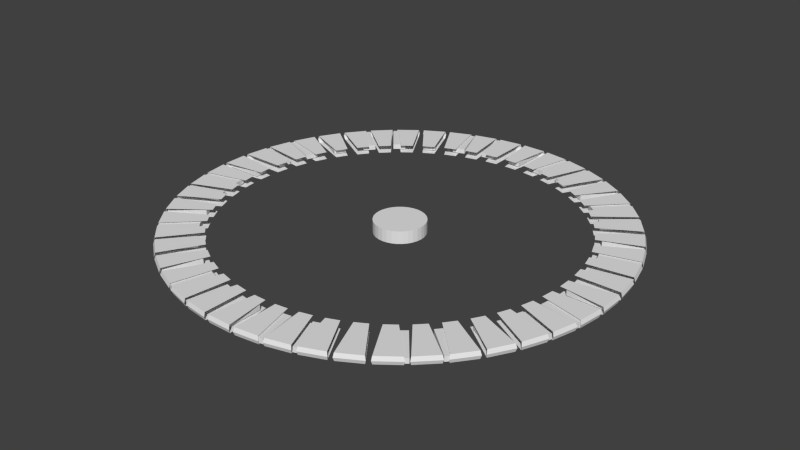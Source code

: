# Source: electricwheelmachine1.1.blend  (saved by Blender 2.60.0; exported with 4.5.12 LTS)
import bpy
from mathutils import Matrix  # noqa: F401  (used for matrix-valued properties, if any)

bpy.ops.wm.read_factory_settings(use_empty=True)
scene = bpy.context.scene
scene.name = 'Scene'

# ---- collections
col_collection_1 = bpy.data.collections.new('Collection 1'); scene.collection.children.link(col_collection_1)

# ---- world
world_world = bpy.data.worlds.new('World'); scene.world = world_world
world_world.color = (0.05088, 0.05088, 0.05088)
world_world.use_sun_shadow = False
world_world.sun_shadow_jitter_overblur = 0.0
world_world.cycles.sampling_method = 'MANUAL'
world_world.cycles.sample_map_resolution = 256

# ---- meshes
me_plane_047 = bpy.data.meshes.new('Plane.047')
me_plane_047.from_pydata([(8.8, 1.0, 0.0), (8.8, -1.0, 0.0), (7.0, -0.5, 0.3), (7.0, -0.5, -0.3), (7.0, 0.5, 0.3), (7.0, 0.5, -0.3), (8.0, -0.75, 0.3), (8.0, -0.75, -0.3), (8.0, 0.75, 0.3), (8.0, 0.75, -0.3), (8.5, -0.875, 0.3), (8.5, -0.875, -0.3), (8.5, 0.875, 0.3), (8.5, 0.875, -0.3), (8.744, -0.9359, 0.3), (8.744, -0.9359, -0.3), (8.744, 0.9359, 0.3), (8.744, 0.9359, -0.3)], [], [(8, 4, 2, 6), (3, 5, 9, 7), (12, 8, 6, 10), (7, 9, 13, 11), (0, 16, 14, 1), (0, 1, 15, 17), (16, 12, 10, 14), (11, 13, 17, 15)])
me_plane_047.use_remesh_preserve_volume = False
me_plane_047.use_remesh_preserve_attributes = False
me_plane_047.use_mirror_vertex_groups = False
me_plane_047.update()
me_plane_046 = bpy.data.meshes.new('Plane.046')
me_plane_046.from_pydata([(8.8, 1.0, 0.0), (8.8, -1.0, 0.0), (7.0, -0.5, 0.3), (7.0, -0.5, -0.3), (7.0, 0.5, 0.3), (7.0, 0.5, -0.3), (8.0, -0.75, 0.3), (8.0, -0.75, -0.3), (8.0, 0.75, 0.3), (8.0, 0.75, -0.3), (8.5, -0.875, 0.3), (8.5, -0.875, -0.3), (8.5, 0.875, 0.3), (8.5, 0.875, -0.3), (8.744, -0.9359, 0.3), (8.744, -0.9359, -0.3), (8.744, 0.9359, 0.3), (8.744, 0.9359, -0.3)], [], [(8, 4, 2, 6), (3, 5, 9, 7), (12, 8, 6, 10), (7, 9, 13, 11), (0, 16, 14, 1), (0, 1, 15, 17), (16, 12, 10, 14), (11, 13, 17, 15)])
me_plane_046.use_remesh_preserve_volume = False
me_plane_046.use_remesh_preserve_attributes = False
me_plane_046.use_mirror_vertex_groups = False
me_plane_046.update()
me_plane_045 = bpy.data.meshes.new('Plane.045')
me_plane_045.from_pydata([(8.8, 1.0, 0.0), (8.8, -1.0, 0.0), (7.0, -0.5, 0.3), (7.0, -0.5, -0.3), (7.0, 0.5, 0.3), (7.0, 0.5, -0.3), (8.0, -0.75, 0.3), (8.0, -0.75, -0.3), (8.0, 0.75, 0.3), (8.0, 0.75, -0.3), (8.5, -0.875, 0.3), (8.5, -0.875, -0.3), (8.5, 0.875, 0.3), (8.5, 0.875, -0.3), (8.744, -0.9359, 0.3), (8.744, -0.9359, -0.3), (8.744, 0.9359, 0.3), (8.744, 0.9359, -0.3)], [], [(8, 4, 2, 6), (3, 5, 9, 7), (12, 8, 6, 10), (7, 9, 13, 11), (0, 16, 14, 1), (0, 1, 15, 17), (16, 12, 10, 14), (11, 13, 17, 15)])
me_plane_045.use_remesh_preserve_volume = False
me_plane_045.use_remesh_preserve_attributes = False
me_plane_045.use_mirror_vertex_groups = False
me_plane_045.update()
me_plane_044 = bpy.data.meshes.new('Plane.044')
me_plane_044.from_pydata([(8.8, 1.0, 0.0), (8.8, -1.0, 0.0), (7.0, -0.5, 0.3), (7.0, -0.5, -0.3), (7.0, 0.5, 0.3), (7.0, 0.5, -0.3), (8.0, -0.75, 0.3), (8.0, -0.75, -0.3), (8.0, 0.75, 0.3), (8.0, 0.75, -0.3), (8.5, -0.875, 0.3), (8.5, -0.875, -0.3), (8.5, 0.875, 0.3), (8.5, 0.875, -0.3), (8.744, -0.9359, 0.3), (8.744, -0.9359, -0.3), (8.744, 0.9359, 0.3), (8.744, 0.9359, -0.3)], [], [(8, 4, 2, 6), (3, 5, 9, 7), (12, 8, 6, 10), (7, 9, 13, 11), (0, 16, 14, 1), (0, 1, 15, 17), (16, 12, 10, 14), (11, 13, 17, 15)])
me_plane_044.use_remesh_preserve_volume = False
me_plane_044.use_remesh_preserve_attributes = False
me_plane_044.use_mirror_vertex_groups = False
me_plane_044.update()
me_plane_043 = bpy.data.meshes.new('Plane.043')
me_plane_043.from_pydata([(8.8, 1.0, 0.0), (8.8, -1.0, 0.0), (7.0, -0.5, 0.3), (7.0, -0.5, -0.3), (7.0, 0.5, 0.3), (7.0, 0.5, -0.3), (8.0, -0.75, 0.3), (8.0, -0.75, -0.3), (8.0, 0.75, 0.3), (8.0, 0.75, -0.3), (8.5, -0.875, 0.3), (8.5, -0.875, -0.3), (8.5, 0.875, 0.3), (8.5, 0.875, -0.3), (8.744, -0.9359, 0.3), (8.744, -0.9359, -0.3), (8.744, 0.9359, 0.3), (8.744, 0.9359, -0.3)], [], [(8, 4, 2, 6), (3, 5, 9, 7), (12, 8, 6, 10), (7, 9, 13, 11), (0, 16, 14, 1), (0, 1, 15, 17), (16, 12, 10, 14), (11, 13, 17, 15)])
me_plane_043.use_remesh_preserve_volume = False
me_plane_043.use_remesh_preserve_attributes = False
me_plane_043.use_mirror_vertex_groups = False
me_plane_043.update()
me_plane_042 = bpy.data.meshes.new('Plane.042')
me_plane_042.from_pydata([(8.8, 1.0, 0.0), (8.8, -1.0, 0.0), (7.0, -0.5, 0.3), (7.0, -0.5, -0.3), (7.0, 0.5, 0.3), (7.0, 0.5, -0.3), (8.0, -0.75, 0.3), (8.0, -0.75, -0.3), (8.0, 0.75, 0.3), (8.0, 0.75, -0.3), (8.5, -0.875, 0.3), (8.5, -0.875, -0.3), (8.5, 0.875, 0.3), (8.5, 0.875, -0.3), (8.744, -0.9359, 0.3), (8.744, -0.9359, -0.3), (8.744, 0.9359, 0.3), (8.744, 0.9359, -0.3)], [], [(8, 4, 2, 6), (3, 5, 9, 7), (12, 8, 6, 10), (7, 9, 13, 11), (0, 16, 14, 1), (0, 1, 15, 17), (16, 12, 10, 14), (11, 13, 17, 15)])
me_plane_042.use_remesh_preserve_volume = False
me_plane_042.use_remesh_preserve_attributes = False
me_plane_042.use_mirror_vertex_groups = False
me_plane_042.update()
me_plane_041 = bpy.data.meshes.new('Plane.041')
me_plane_041.from_pydata([(8.8, 1.0, 0.0), (8.8, -1.0, 0.0), (7.0, -0.5, 0.3), (7.0, -0.5, -0.3), (7.0, 0.5, 0.3), (7.0, 0.5, -0.3), (8.0, -0.75, 0.3), (8.0, -0.75, -0.3), (8.0, 0.75, 0.3), (8.0, 0.75, -0.3), (8.5, -0.875, 0.3), (8.5, -0.875, -0.3), (8.5, 0.875, 0.3), (8.5, 0.875, -0.3), (8.744, -0.9359, 0.3), (8.744, -0.9359, -0.3), (8.744, 0.9359, 0.3), (8.744, 0.9359, -0.3)], [], [(8, 4, 2, 6), (3, 5, 9, 7), (12, 8, 6, 10), (7, 9, 13, 11), (0, 16, 14, 1), (0, 1, 15, 17), (16, 12, 10, 14), (11, 13, 17, 15)])
me_plane_041.use_remesh_preserve_volume = False
me_plane_041.use_remesh_preserve_attributes = False
me_plane_041.use_mirror_vertex_groups = False
me_plane_041.update()
me_plane_040 = bpy.data.meshes.new('Plane.040')
me_plane_040.from_pydata([(8.8, 1.0, 0.0), (8.8, -1.0, 0.0), (7.0, -0.5, 0.3), (7.0, -0.5, -0.3), (7.0, 0.5, 0.3), (7.0, 0.5, -0.3), (8.0, -0.75, 0.3), (8.0, -0.75, -0.3), (8.0, 0.75, 0.3), (8.0, 0.75, -0.3), (8.5, -0.875, 0.3), (8.5, -0.875, -0.3), (8.5, 0.875, 0.3), (8.5, 0.875, -0.3), (8.744, -0.9359, 0.3), (8.744, -0.9359, -0.3), (8.744, 0.9359, 0.3), (8.744, 0.9359, -0.3)], [], [(8, 4, 2, 6), (3, 5, 9, 7), (12, 8, 6, 10), (7, 9, 13, 11), (0, 16, 14, 1), (0, 1, 15, 17), (16, 12, 10, 14), (11, 13, 17, 15)])
me_plane_040.use_remesh_preserve_volume = False
me_plane_040.use_remesh_preserve_attributes = False
me_plane_040.use_mirror_vertex_groups = False
me_plane_040.update()
me_plane_039 = bpy.data.meshes.new('Plane.039')
me_plane_039.from_pydata([(8.8, 1.0, 0.0), (8.8, -1.0, 0.0), (7.0, -0.5, 0.3), (7.0, -0.5, -0.3), (7.0, 0.5, 0.3), (7.0, 0.5, -0.3), (8.0, -0.75, 0.3), (8.0, -0.75, -0.3), (8.0, 0.75, 0.3), (8.0, 0.75, -0.3), (8.5, -0.875, 0.3), (8.5, -0.875, -0.3), (8.5, 0.875, 0.3), (8.5, 0.875, -0.3), (8.744, -0.9359, 0.3), (8.744, -0.9359, -0.3), (8.744, 0.9359, 0.3), (8.744, 0.9359, -0.3)], [], [(8, 4, 2, 6), (3, 5, 9, 7), (12, 8, 6, 10), (7, 9, 13, 11), (0, 16, 14, 1), (0, 1, 15, 17), (16, 12, 10, 14), (11, 13, 17, 15)])
me_plane_039.use_remesh_preserve_volume = False
me_plane_039.use_remesh_preserve_attributes = False
me_plane_039.use_mirror_vertex_groups = False
me_plane_039.update()
me_plane_038 = bpy.data.meshes.new('Plane.038')
me_plane_038.from_pydata([(8.8, 1.0, 0.0), (8.8, -1.0, 0.0), (7.0, -0.5, 0.3), (7.0, -0.5, -0.3), (7.0, 0.5, 0.3), (7.0, 0.5, -0.3), (8.0, -0.75, 0.3), (8.0, -0.75, -0.3), (8.0, 0.75, 0.3), (8.0, 0.75, -0.3), (8.5, -0.875, 0.3), (8.5, -0.875, -0.3), (8.5, 0.875, 0.3), (8.5, 0.875, -0.3), (8.744, -0.9359, 0.3), (8.744, -0.9359, -0.3), (8.744, 0.9359, 0.3), (8.744, 0.9359, -0.3)], [], [(8, 4, 2, 6), (3, 5, 9, 7), (12, 8, 6, 10), (7, 9, 13, 11), (0, 16, 14, 1), (0, 1, 15, 17), (16, 12, 10, 14), (11, 13, 17, 15)])
me_plane_038.use_remesh_preserve_volume = False
me_plane_038.use_remesh_preserve_attributes = False
me_plane_038.use_mirror_vertex_groups = False
me_plane_038.update()
me_plane_037 = bpy.data.meshes.new('Plane.037')
me_plane_037.from_pydata([(8.8, 1.0, 0.0), (8.8, -1.0, 0.0), (7.0, -0.5, 0.3), (7.0, -0.5, -0.3), (7.0, 0.5, 0.3), (7.0, 0.5, -0.3), (8.0, -0.75, 0.3), (8.0, -0.75, -0.3), (8.0, 0.75, 0.3), (8.0, 0.75, -0.3), (8.5, -0.875, 0.3), (8.5, -0.875, -0.3), (8.5, 0.875, 0.3), (8.5, 0.875, -0.3), (8.744, -0.9359, 0.3), (8.744, -0.9359, -0.3), (8.744, 0.9359, 0.3), (8.744, 0.9359, -0.3)], [], [(8, 4, 2, 6), (3, 5, 9, 7), (12, 8, 6, 10), (7, 9, 13, 11), (0, 16, 14, 1), (0, 1, 15, 17), (16, 12, 10, 14), (11, 13, 17, 15)])
me_plane_037.use_remesh_preserve_volume = False
me_plane_037.use_remesh_preserve_attributes = False
me_plane_037.use_mirror_vertex_groups = False
me_plane_037.update()
me_plane_036 = bpy.data.meshes.new('Plane.036')
me_plane_036.from_pydata([(8.8, 1.0, 0.0), (8.8, -1.0, 0.0), (7.0, -0.5, 0.3), (7.0, -0.5, -0.3), (7.0, 0.5, 0.3), (7.0, 0.5, -0.3), (8.0, -0.75, 0.3), (8.0, -0.75, -0.3), (8.0, 0.75, 0.3), (8.0, 0.75, -0.3), (8.5, -0.875, 0.3), (8.5, -0.875, -0.3), (8.5, 0.875, 0.3), (8.5, 0.875, -0.3), (8.744, -0.9359, 0.3), (8.744, -0.9359, -0.3), (8.744, 0.9359, 0.3), (8.744, 0.9359, -0.3)], [], [(8, 4, 2, 6), (3, 5, 9, 7), (12, 8, 6, 10), (7, 9, 13, 11), (0, 16, 14, 1), (0, 1, 15, 17), (16, 12, 10, 14), (11, 13, 17, 15)])
me_plane_036.use_remesh_preserve_volume = False
me_plane_036.use_remesh_preserve_attributes = False
me_plane_036.use_mirror_vertex_groups = False
me_plane_036.update()
me_plane_035 = bpy.data.meshes.new('Plane.035')
me_plane_035.from_pydata([(8.8, 1.0, 0.0), (8.8, -1.0, 0.0), (7.0, -0.5, 0.3), (7.0, -0.5, -0.3), (7.0, 0.5, 0.3), (7.0, 0.5, -0.3), (8.0, -0.75, 0.3), (8.0, -0.75, -0.3), (8.0, 0.75, 0.3), (8.0, 0.75, -0.3), (8.5, -0.875, 0.3), (8.5, -0.875, -0.3), (8.5, 0.875, 0.3), (8.5, 0.875, -0.3), (8.744, -0.9359, 0.3), (8.744, -0.9359, -0.3), (8.744, 0.9359, 0.3), (8.744, 0.9359, -0.3)], [], [(8, 4, 2, 6), (3, 5, 9, 7), (12, 8, 6, 10), (7, 9, 13, 11), (0, 16, 14, 1), (0, 1, 15, 17), (16, 12, 10, 14), (11, 13, 17, 15)])
me_plane_035.use_remesh_preserve_volume = False
me_plane_035.use_remesh_preserve_attributes = False
me_plane_035.use_mirror_vertex_groups = False
me_plane_035.update()
me_plane_034 = bpy.data.meshes.new('Plane.034')
me_plane_034.from_pydata([(8.8, 1.0, 0.0), (8.8, -1.0, 0.0), (7.0, -0.5, 0.3), (7.0, -0.5, -0.3), (7.0, 0.5, 0.3), (7.0, 0.5, -0.3), (8.0, -0.75, 0.3), (8.0, -0.75, -0.3), (8.0, 0.75, 0.3), (8.0, 0.75, -0.3), (8.5, -0.875, 0.3), (8.5, -0.875, -0.3), (8.5, 0.875, 0.3), (8.5, 0.875, -0.3), (8.744, -0.9359, 0.3), (8.744, -0.9359, -0.3), (8.744, 0.9359, 0.3), (8.744, 0.9359, -0.3)], [], [(8, 4, 2, 6), (3, 5, 9, 7), (12, 8, 6, 10), (7, 9, 13, 11), (0, 16, 14, 1), (0, 1, 15, 17), (16, 12, 10, 14), (11, 13, 17, 15)])
me_plane_034.use_remesh_preserve_volume = False
me_plane_034.use_remesh_preserve_attributes = False
me_plane_034.use_mirror_vertex_groups = False
me_plane_034.update()
me_plane_033 = bpy.data.meshes.new('Plane.033')
me_plane_033.from_pydata([(8.8, 1.0, 0.0), (8.8, -1.0, 0.0), (7.0, -0.5, 0.3), (7.0, -0.5, -0.3), (7.0, 0.5, 0.3), (7.0, 0.5, -0.3), (8.0, -0.75, 0.3), (8.0, -0.75, -0.3), (8.0, 0.75, 0.3), (8.0, 0.75, -0.3), (8.5, -0.875, 0.3), (8.5, -0.875, -0.3), (8.5, 0.875, 0.3), (8.5, 0.875, -0.3), (8.744, -0.9359, 0.3), (8.744, -0.9359, -0.3), (8.744, 0.9359, 0.3), (8.744, 0.9359, -0.3)], [], [(8, 4, 2, 6), (3, 5, 9, 7), (12, 8, 6, 10), (7, 9, 13, 11), (0, 16, 14, 1), (0, 1, 15, 17), (16, 12, 10, 14), (11, 13, 17, 15)])
me_plane_033.use_remesh_preserve_volume = False
me_plane_033.use_remesh_preserve_attributes = False
me_plane_033.use_mirror_vertex_groups = False
me_plane_033.update()
me_plane_032 = bpy.data.meshes.new('Plane.032')
me_plane_032.from_pydata([(8.8, 1.0, 0.0), (8.8, -1.0, 0.0), (7.0, -0.5, 0.3), (7.0, -0.5, -0.3), (7.0, 0.5, 0.3), (7.0, 0.5, -0.3), (8.0, -0.75, 0.3), (8.0, -0.75, -0.3), (8.0, 0.75, 0.3), (8.0, 0.75, -0.3), (8.5, -0.875, 0.3), (8.5, -0.875, -0.3), (8.5, 0.875, 0.3), (8.5, 0.875, -0.3), (8.744, -0.9359, 0.3), (8.744, -0.9359, -0.3), (8.744, 0.9359, 0.3), (8.744, 0.9359, -0.3)], [], [(8, 4, 2, 6), (3, 5, 9, 7), (12, 8, 6, 10), (7, 9, 13, 11), (0, 16, 14, 1), (0, 1, 15, 17), (16, 12, 10, 14), (11, 13, 17, 15)])
me_plane_032.use_remesh_preserve_volume = False
me_plane_032.use_remesh_preserve_attributes = False
me_plane_032.use_mirror_vertex_groups = False
me_plane_032.update()
me_plane_031 = bpy.data.meshes.new('Plane.031')
me_plane_031.from_pydata([(8.8, 1.0, 0.0), (8.8, -1.0, 0.0), (7.0, -0.5, 0.3), (7.0, -0.5, -0.3), (7.0, 0.5, 0.3), (7.0, 0.5, -0.3), (8.0, -0.75, 0.3), (8.0, -0.75, -0.3), (8.0, 0.75, 0.3), (8.0, 0.75, -0.3), (8.5, -0.875, 0.3), (8.5, -0.875, -0.3), (8.5, 0.875, 0.3), (8.5, 0.875, -0.3), (8.744, -0.9359, 0.3), (8.744, -0.9359, -0.3), (8.744, 0.9359, 0.3), (8.744, 0.9359, -0.3)], [], [(8, 4, 2, 6), (3, 5, 9, 7), (12, 8, 6, 10), (7, 9, 13, 11), (0, 16, 14, 1), (0, 1, 15, 17), (16, 12, 10, 14), (11, 13, 17, 15)])
me_plane_031.use_remesh_preserve_volume = False
me_plane_031.use_remesh_preserve_attributes = False
me_plane_031.use_mirror_vertex_groups = False
me_plane_031.update()
me_plane_030 = bpy.data.meshes.new('Plane.030')
me_plane_030.from_pydata([(8.8, 1.0, 0.0), (8.8, -1.0, 0.0), (7.0, -0.5, 0.3), (7.0, -0.5, -0.3), (7.0, 0.5, 0.3), (7.0, 0.5, -0.3), (8.0, -0.75, 0.3), (8.0, -0.75, -0.3), (8.0, 0.75, 0.3), (8.0, 0.75, -0.3), (8.5, -0.875, 0.3), (8.5, -0.875, -0.3), (8.5, 0.875, 0.3), (8.5, 0.875, -0.3), (8.744, -0.9359, 0.3), (8.744, -0.9359, -0.3), (8.744, 0.9359, 0.3), (8.744, 0.9359, -0.3)], [], [(8, 4, 2, 6), (3, 5, 9, 7), (12, 8, 6, 10), (7, 9, 13, 11), (0, 16, 14, 1), (0, 1, 15, 17), (16, 12, 10, 14), (11, 13, 17, 15)])
me_plane_030.use_remesh_preserve_volume = False
me_plane_030.use_remesh_preserve_attributes = False
me_plane_030.use_mirror_vertex_groups = False
me_plane_030.update()
me_plane_029 = bpy.data.meshes.new('Plane.029')
me_plane_029.from_pydata([(8.8, 1.0, 0.0), (8.8, -1.0, 0.0), (7.0, -0.5, 0.3), (7.0, -0.5, -0.3), (7.0, 0.5, 0.3), (7.0, 0.5, -0.3), (8.0, -0.75, 0.3), (8.0, -0.75, -0.3), (8.0, 0.75, 0.3), (8.0, 0.75, -0.3), (8.5, -0.875, 0.3), (8.5, -0.875, -0.3), (8.5, 0.875, 0.3), (8.5, 0.875, -0.3), (8.744, -0.9359, 0.3), (8.744, -0.9359, -0.3), (8.744, 0.9359, 0.3), (8.744, 0.9359, -0.3)], [], [(8, 4, 2, 6), (3, 5, 9, 7), (12, 8, 6, 10), (7, 9, 13, 11), (0, 16, 14, 1), (0, 1, 15, 17), (16, 12, 10, 14), (11, 13, 17, 15)])
me_plane_029.use_remesh_preserve_volume = False
me_plane_029.use_remesh_preserve_attributes = False
me_plane_029.use_mirror_vertex_groups = False
me_plane_029.update()
me_plane_028 = bpy.data.meshes.new('Plane.028')
me_plane_028.from_pydata([(8.8, 1.0, 0.0), (8.8, -1.0, 0.0), (7.0, -0.5, 0.3), (7.0, -0.5, -0.3), (7.0, 0.5, 0.3), (7.0, 0.5, -0.3), (8.0, -0.75, 0.3), (8.0, -0.75, -0.3), (8.0, 0.75, 0.3), (8.0, 0.75, -0.3), (8.5, -0.875, 0.3), (8.5, -0.875, -0.3), (8.5, 0.875, 0.3), (8.5, 0.875, -0.3), (8.744, -0.9359, 0.3), (8.744, -0.9359, -0.3), (8.744, 0.9359, 0.3), (8.744, 0.9359, -0.3)], [], [(8, 4, 2, 6), (3, 5, 9, 7), (12, 8, 6, 10), (7, 9, 13, 11), (0, 16, 14, 1), (0, 1, 15, 17), (16, 12, 10, 14), (11, 13, 17, 15)])
me_plane_028.use_remesh_preserve_volume = False
me_plane_028.use_remesh_preserve_attributes = False
me_plane_028.use_mirror_vertex_groups = False
me_plane_028.update()
me_plane_027 = bpy.data.meshes.new('Plane.027')
me_plane_027.from_pydata([(8.8, 1.0, 0.0), (8.8, -1.0, 0.0), (7.0, -0.5, 0.3), (7.0, -0.5, -0.3), (7.0, 0.5, 0.3), (7.0, 0.5, -0.3), (8.0, -0.75, 0.3), (8.0, -0.75, -0.3), (8.0, 0.75, 0.3), (8.0, 0.75, -0.3), (8.5, -0.875, 0.3), (8.5, -0.875, -0.3), (8.5, 0.875, 0.3), (8.5, 0.875, -0.3), (8.744, -0.9359, 0.3), (8.744, -0.9359, -0.3), (8.744, 0.9359, 0.3), (8.744, 0.9359, -0.3)], [], [(8, 4, 2, 6), (3, 5, 9, 7), (12, 8, 6, 10), (7, 9, 13, 11), (0, 16, 14, 1), (0, 1, 15, 17), (16, 12, 10, 14), (11, 13, 17, 15)])
me_plane_027.use_remesh_preserve_volume = False
me_plane_027.use_remesh_preserve_attributes = False
me_plane_027.use_mirror_vertex_groups = False
me_plane_027.update()
me_plane_026 = bpy.data.meshes.new('Plane.026')
me_plane_026.from_pydata([(8.8, 1.0, 0.0), (8.8, -1.0, 0.0), (7.0, -0.5, 0.3), (7.0, -0.5, -0.3), (7.0, 0.5, 0.3), (7.0, 0.5, -0.3), (8.0, -0.75, 0.3), (8.0, -0.75, -0.3), (8.0, 0.75, 0.3), (8.0, 0.75, -0.3), (8.5, -0.875, 0.3), (8.5, -0.875, -0.3), (8.5, 0.875, 0.3), (8.5, 0.875, -0.3), (8.744, -0.9359, 0.3), (8.744, -0.9359, -0.3), (8.744, 0.9359, 0.3), (8.744, 0.9359, -0.3)], [], [(8, 4, 2, 6), (3, 5, 9, 7), (12, 8, 6, 10), (7, 9, 13, 11), (0, 16, 14, 1), (0, 1, 15, 17), (16, 12, 10, 14), (11, 13, 17, 15)])
me_plane_026.use_remesh_preserve_volume = False
me_plane_026.use_remesh_preserve_attributes = False
me_plane_026.use_mirror_vertex_groups = False
me_plane_026.update()
me_plane_025 = bpy.data.meshes.new('Plane.025')
me_plane_025.from_pydata([(8.8, 1.0, 0.0), (8.8, -1.0, 0.0), (7.0, -0.5, 0.3), (7.0, -0.5, -0.3), (7.0, 0.5, 0.3), (7.0, 0.5, -0.3), (8.0, -0.75, 0.3), (8.0, -0.75, -0.3), (8.0, 0.75, 0.3), (8.0, 0.75, -0.3), (8.5, -0.875, 0.3), (8.5, -0.875, -0.3), (8.5, 0.875, 0.3), (8.5, 0.875, -0.3), (8.744, -0.9359, 0.3), (8.744, -0.9359, -0.3), (8.744, 0.9359, 0.3), (8.744, 0.9359, -0.3)], [], [(8, 4, 2, 6), (3, 5, 9, 7), (12, 8, 6, 10), (7, 9, 13, 11), (0, 16, 14, 1), (0, 1, 15, 17), (16, 12, 10, 14), (11, 13, 17, 15)])
me_plane_025.use_remesh_preserve_volume = False
me_plane_025.use_remesh_preserve_attributes = False
me_plane_025.use_mirror_vertex_groups = False
me_plane_025.update()
me_plane_024 = bpy.data.meshes.new('Plane.024')
me_plane_024.from_pydata([(8.8, 1.0, 0.0), (8.8, -1.0, 0.0), (7.0, -0.5, 0.3), (7.0, -0.5, -0.3), (7.0, 0.5, 0.3), (7.0, 0.5, -0.3), (8.0, -0.75, 0.3), (8.0, -0.75, -0.3), (8.0, 0.75, 0.3), (8.0, 0.75, -0.3), (8.5, -0.875, 0.3), (8.5, -0.875, -0.3), (8.5, 0.875, 0.3), (8.5, 0.875, -0.3), (8.744, -0.9359, 0.3), (8.744, -0.9359, -0.3), (8.744, 0.9359, 0.3), (8.744, 0.9359, -0.3)], [], [(8, 4, 2, 6), (3, 5, 9, 7), (12, 8, 6, 10), (7, 9, 13, 11), (0, 16, 14, 1), (0, 1, 15, 17), (16, 12, 10, 14), (11, 13, 17, 15)])
me_plane_024.use_remesh_preserve_volume = False
me_plane_024.use_remesh_preserve_attributes = False
me_plane_024.use_mirror_vertex_groups = False
me_plane_024.update()
me_plane_023 = bpy.data.meshes.new('Plane.023')
me_plane_023.from_pydata([(8.8, 1.0, 0.0), (8.8, -1.0, 0.0), (7.0, -0.5, 0.3), (7.0, -0.5, -0.3), (7.0, 0.5, 0.3), (7.0, 0.5, -0.3), (8.0, -0.75, 0.3), (8.0, -0.75, -0.3), (8.0, 0.75, 0.3), (8.0, 0.75, -0.3), (8.5, -0.875, 0.3), (8.5, -0.875, -0.3), (8.5, 0.875, 0.3), (8.5, 0.875, -0.3), (8.744, -0.9359, 0.3), (8.744, -0.9359, -0.3), (8.744, 0.9359, 0.3), (8.744, 0.9359, -0.3)], [], [(8, 4, 2, 6), (3, 5, 9, 7), (12, 8, 6, 10), (7, 9, 13, 11), (0, 16, 14, 1), (0, 1, 15, 17), (16, 12, 10, 14), (11, 13, 17, 15)])
me_plane_023.use_remesh_preserve_volume = False
me_plane_023.use_remesh_preserve_attributes = False
me_plane_023.use_mirror_vertex_groups = False
me_plane_023.update()
me_plane_022 = bpy.data.meshes.new('Plane.022')
me_plane_022.from_pydata([(8.8, 1.0, 0.0), (8.8, -1.0, 0.0), (7.0, -0.5, 0.3), (7.0, -0.5, -0.3), (7.0, 0.5, 0.3), (7.0, 0.5, -0.3), (8.0, -0.75, 0.3), (8.0, -0.75, -0.3), (8.0, 0.75, 0.3), (8.0, 0.75, -0.3), (8.5, -0.875, 0.3), (8.5, -0.875, -0.3), (8.5, 0.875, 0.3), (8.5, 0.875, -0.3), (8.744, -0.9359, 0.3), (8.744, -0.9359, -0.3), (8.744, 0.9359, 0.3), (8.744, 0.9359, -0.3)], [], [(8, 4, 2, 6), (3, 5, 9, 7), (12, 8, 6, 10), (7, 9, 13, 11), (0, 16, 14, 1), (0, 1, 15, 17), (16, 12, 10, 14), (11, 13, 17, 15)])
me_plane_022.use_remesh_preserve_volume = False
me_plane_022.use_remesh_preserve_attributes = False
me_plane_022.use_mirror_vertex_groups = False
me_plane_022.update()
me_plane_021 = bpy.data.meshes.new('Plane.021')
me_plane_021.from_pydata([(8.8, 1.0, 0.0), (8.8, -1.0, 0.0), (7.0, -0.5, 0.3), (7.0, -0.5, -0.3), (7.0, 0.5, 0.3), (7.0, 0.5, -0.3), (8.0, -0.75, 0.3), (8.0, -0.75, -0.3), (8.0, 0.75, 0.3), (8.0, 0.75, -0.3), (8.5, -0.875, 0.3), (8.5, -0.875, -0.3), (8.5, 0.875, 0.3), (8.5, 0.875, -0.3), (8.744, -0.9359, 0.3), (8.744, -0.9359, -0.3), (8.744, 0.9359, 0.3), (8.744, 0.9359, -0.3)], [], [(8, 4, 2, 6), (3, 5, 9, 7), (12, 8, 6, 10), (7, 9, 13, 11), (0, 16, 14, 1), (0, 1, 15, 17), (16, 12, 10, 14), (11, 13, 17, 15)])
me_plane_021.use_remesh_preserve_volume = False
me_plane_021.use_remesh_preserve_attributes = False
me_plane_021.use_mirror_vertex_groups = False
me_plane_021.update()
me_plane_020 = bpy.data.meshes.new('Plane.020')
me_plane_020.from_pydata([(8.8, 1.0, 0.0), (8.8, -1.0, 0.0), (7.0, -0.5, 0.3), (7.0, -0.5, -0.3), (7.0, 0.5, 0.3), (7.0, 0.5, -0.3), (8.0, -0.75, 0.3), (8.0, -0.75, -0.3), (8.0, 0.75, 0.3), (8.0, 0.75, -0.3), (8.5, -0.875, 0.3), (8.5, -0.875, -0.3), (8.5, 0.875, 0.3), (8.5, 0.875, -0.3), (8.744, -0.9359, 0.3), (8.744, -0.9359, -0.3), (8.744, 0.9359, 0.3), (8.744, 0.9359, -0.3)], [], [(8, 4, 2, 6), (3, 5, 9, 7), (12, 8, 6, 10), (7, 9, 13, 11), (0, 16, 14, 1), (0, 1, 15, 17), (16, 12, 10, 14), (11, 13, 17, 15)])
me_plane_020.use_remesh_preserve_volume = False
me_plane_020.use_remesh_preserve_attributes = False
me_plane_020.use_mirror_vertex_groups = False
me_plane_020.update()
me_plane_019 = bpy.data.meshes.new('Plane.019')
me_plane_019.from_pydata([(8.8, 1.0, 0.0), (8.8, -1.0, 0.0), (7.0, -0.5, 0.3), (7.0, -0.5, -0.3), (7.0, 0.5, 0.3), (7.0, 0.5, -0.3), (8.0, -0.75, 0.3), (8.0, -0.75, -0.3), (8.0, 0.75, 0.3), (8.0, 0.75, -0.3), (8.5, -0.875, 0.3), (8.5, -0.875, -0.3), (8.5, 0.875, 0.3), (8.5, 0.875, -0.3), (8.744, -0.9359, 0.3), (8.744, -0.9359, -0.3), (8.744, 0.9359, 0.3), (8.744, 0.9359, -0.3)], [], [(8, 4, 2, 6), (3, 5, 9, 7), (12, 8, 6, 10), (7, 9, 13, 11), (0, 16, 14, 1), (0, 1, 15, 17), (16, 12, 10, 14), (11, 13, 17, 15)])
me_plane_019.use_remesh_preserve_volume = False
me_plane_019.use_remesh_preserve_attributes = False
me_plane_019.use_mirror_vertex_groups = False
me_plane_019.update()
me_plane_018 = bpy.data.meshes.new('Plane.018')
me_plane_018.from_pydata([(8.8, 1.0, 0.0), (8.8, -1.0, 0.0), (7.0, -0.5, 0.3), (7.0, -0.5, -0.3), (7.0, 0.5, 0.3), (7.0, 0.5, -0.3), (8.0, -0.75, 0.3), (8.0, -0.75, -0.3), (8.0, 0.75, 0.3), (8.0, 0.75, -0.3), (8.5, -0.875, 0.3), (8.5, -0.875, -0.3), (8.5, 0.875, 0.3), (8.5, 0.875, -0.3), (8.744, -0.9359, 0.3), (8.744, -0.9359, -0.3), (8.744, 0.9359, 0.3), (8.744, 0.9359, -0.3)], [], [(8, 4, 2, 6), (3, 5, 9, 7), (12, 8, 6, 10), (7, 9, 13, 11), (0, 16, 14, 1), (0, 1, 15, 17), (16, 12, 10, 14), (11, 13, 17, 15)])
me_plane_018.use_remesh_preserve_volume = False
me_plane_018.use_remesh_preserve_attributes = False
me_plane_018.use_mirror_vertex_groups = False
me_plane_018.update()
me_plane_017 = bpy.data.meshes.new('Plane.017')
me_plane_017.from_pydata([(8.8, 1.0, 0.0), (8.8, -1.0, 0.0), (7.0, -0.5, 0.3), (7.0, -0.5, -0.3), (7.0, 0.5, 0.3), (7.0, 0.5, -0.3), (8.0, -0.75, 0.3), (8.0, -0.75, -0.3), (8.0, 0.75, 0.3), (8.0, 0.75, -0.3), (8.5, -0.875, 0.3), (8.5, -0.875, -0.3), (8.5, 0.875, 0.3), (8.5, 0.875, -0.3), (8.744, -0.9359, 0.3), (8.744, -0.9359, -0.3), (8.744, 0.9359, 0.3), (8.744, 0.9359, -0.3)], [], [(8, 4, 2, 6), (3, 5, 9, 7), (12, 8, 6, 10), (7, 9, 13, 11), (0, 16, 14, 1), (0, 1, 15, 17), (16, 12, 10, 14), (11, 13, 17, 15)])
me_plane_017.use_remesh_preserve_volume = False
me_plane_017.use_remesh_preserve_attributes = False
me_plane_017.use_mirror_vertex_groups = False
me_plane_017.update()
me_plane_016 = bpy.data.meshes.new('Plane.016')
me_plane_016.from_pydata([(8.8, 1.0, 0.0), (8.8, -1.0, 0.0), (7.0, -0.5, 0.3), (7.0, -0.5, -0.3), (7.0, 0.5, 0.3), (7.0, 0.5, -0.3), (8.0, -0.75, 0.3), (8.0, -0.75, -0.3), (8.0, 0.75, 0.3), (8.0, 0.75, -0.3), (8.5, -0.875, 0.3), (8.5, -0.875, -0.3), (8.5, 0.875, 0.3), (8.5, 0.875, -0.3), (8.744, -0.9359, 0.3), (8.744, -0.9359, -0.3), (8.744, 0.9359, 0.3), (8.744, 0.9359, -0.3)], [], [(8, 4, 2, 6), (3, 5, 9, 7), (12, 8, 6, 10), (7, 9, 13, 11), (0, 16, 14, 1), (0, 1, 15, 17), (16, 12, 10, 14), (11, 13, 17, 15)])
me_plane_016.use_remesh_preserve_volume = False
me_plane_016.use_remesh_preserve_attributes = False
me_plane_016.use_mirror_vertex_groups = False
me_plane_016.update()
me_plane_015 = bpy.data.meshes.new('Plane.015')
me_plane_015.from_pydata([(8.8, 1.0, 0.0), (8.8, -1.0, 0.0), (7.0, -0.5, 0.3), (7.0, -0.5, -0.3), (7.0, 0.5, 0.3), (7.0, 0.5, -0.3), (8.0, -0.75, 0.3), (8.0, -0.75, -0.3), (8.0, 0.75, 0.3), (8.0, 0.75, -0.3), (8.5, -0.875, 0.3), (8.5, -0.875, -0.3), (8.5, 0.875, 0.3), (8.5, 0.875, -0.3), (8.744, -0.9359, 0.3), (8.744, -0.9359, -0.3), (8.744, 0.9359, 0.3), (8.744, 0.9359, -0.3)], [], [(8, 4, 2, 6), (3, 5, 9, 7), (12, 8, 6, 10), (7, 9, 13, 11), (0, 16, 14, 1), (0, 1, 15, 17), (16, 12, 10, 14), (11, 13, 17, 15)])
me_plane_015.use_remesh_preserve_volume = False
me_plane_015.use_remesh_preserve_attributes = False
me_plane_015.use_mirror_vertex_groups = False
me_plane_015.update()
me_plane_014 = bpy.data.meshes.new('Plane.014')
me_plane_014.from_pydata([(8.8, 1.0, 0.0), (8.8, -1.0, 0.0), (7.0, -0.5, 0.3), (7.0, -0.5, -0.3), (7.0, 0.5, 0.3), (7.0, 0.5, -0.3), (8.0, -0.75, 0.3), (8.0, -0.75, -0.3), (8.0, 0.75, 0.3), (8.0, 0.75, -0.3), (8.5, -0.875, 0.3), (8.5, -0.875, -0.3), (8.5, 0.875, 0.3), (8.5, 0.875, -0.3), (8.744, -0.9359, 0.3), (8.744, -0.9359, -0.3), (8.744, 0.9359, 0.3), (8.744, 0.9359, -0.3)], [], [(8, 4, 2, 6), (3, 5, 9, 7), (12, 8, 6, 10), (7, 9, 13, 11), (0, 16, 14, 1), (0, 1, 15, 17), (16, 12, 10, 14), (11, 13, 17, 15)])
me_plane_014.use_remesh_preserve_volume = False
me_plane_014.use_remesh_preserve_attributes = False
me_plane_014.use_mirror_vertex_groups = False
me_plane_014.update()
me_plane_013 = bpy.data.meshes.new('Plane.013')
me_plane_013.from_pydata([(8.8, 1.0, 0.0), (8.8, -1.0, 0.0), (7.0, -0.5, 0.3), (7.0, -0.5, -0.3), (7.0, 0.5, 0.3), (7.0, 0.5, -0.3), (8.0, -0.75, 0.3), (8.0, -0.75, -0.3), (8.0, 0.75, 0.3), (8.0, 0.75, -0.3), (8.5, -0.875, 0.3), (8.5, -0.875, -0.3), (8.5, 0.875, 0.3), (8.5, 0.875, -0.3), (8.744, -0.9359, 0.3), (8.744, -0.9359, -0.3), (8.744, 0.9359, 0.3), (8.744, 0.9359, -0.3)], [], [(8, 4, 2, 6), (3, 5, 9, 7), (12, 8, 6, 10), (7, 9, 13, 11), (0, 16, 14, 1), (0, 1, 15, 17), (16, 12, 10, 14), (11, 13, 17, 15)])
me_plane_013.use_remesh_preserve_volume = False
me_plane_013.use_remesh_preserve_attributes = False
me_plane_013.use_mirror_vertex_groups = False
me_plane_013.update()
me_plane_012 = bpy.data.meshes.new('Plane.012')
me_plane_012.from_pydata([(8.8, 1.0, 0.0), (8.8, -1.0, 0.0), (7.0, -0.5, 0.3), (7.0, -0.5, -0.3), (7.0, 0.5, 0.3), (7.0, 0.5, -0.3), (8.0, -0.75, 0.3), (8.0, -0.75, -0.3), (8.0, 0.75, 0.3), (8.0, 0.75, -0.3), (8.5, -0.875, 0.3), (8.5, -0.875, -0.3), (8.5, 0.875, 0.3), (8.5, 0.875, -0.3), (8.744, -0.9359, 0.3), (8.744, -0.9359, -0.3), (8.744, 0.9359, 0.3), (8.744, 0.9359, -0.3)], [], [(8, 4, 2, 6), (3, 5, 9, 7), (12, 8, 6, 10), (7, 9, 13, 11), (0, 16, 14, 1), (0, 1, 15, 17), (16, 12, 10, 14), (11, 13, 17, 15)])
me_plane_012.use_remesh_preserve_volume = False
me_plane_012.use_remesh_preserve_attributes = False
me_plane_012.use_mirror_vertex_groups = False
me_plane_012.update()
me_plane_011 = bpy.data.meshes.new('Plane.011')
me_plane_011.from_pydata([(8.8, 1.0, 0.0), (8.8, -1.0, 0.0), (7.0, -0.5, 0.3), (7.0, -0.5, -0.3), (7.0, 0.5, 0.3), (7.0, 0.5, -0.3), (8.0, -0.75, 0.3), (8.0, -0.75, -0.3), (8.0, 0.75, 0.3), (8.0, 0.75, -0.3), (8.5, -0.875, 0.3), (8.5, -0.875, -0.3), (8.5, 0.875, 0.3), (8.5, 0.875, -0.3), (8.744, -0.9359, 0.3), (8.744, -0.9359, -0.3), (8.744, 0.9359, 0.3), (8.744, 0.9359, -0.3)], [], [(8, 4, 2, 6), (3, 5, 9, 7), (12, 8, 6, 10), (7, 9, 13, 11), (0, 16, 14, 1), (0, 1, 15, 17), (16, 12, 10, 14), (11, 13, 17, 15)])
me_plane_011.use_remesh_preserve_volume = False
me_plane_011.use_remesh_preserve_attributes = False
me_plane_011.use_mirror_vertex_groups = False
me_plane_011.update()
me_plane_010 = bpy.data.meshes.new('Plane.010')
me_plane_010.from_pydata([(8.8, 1.0, 0.0), (8.8, -1.0, 0.0), (7.0, -0.5, 0.3), (7.0, -0.5, -0.3), (7.0, 0.5, 0.3), (7.0, 0.5, -0.3), (8.0, -0.75, 0.3), (8.0, -0.75, -0.3), (8.0, 0.75, 0.3), (8.0, 0.75, -0.3), (8.5, -0.875, 0.3), (8.5, -0.875, -0.3), (8.5, 0.875, 0.3), (8.5, 0.875, -0.3), (8.744, -0.9359, 0.3), (8.744, -0.9359, -0.3), (8.744, 0.9359, 0.3), (8.744, 0.9359, -0.3)], [], [(8, 4, 2, 6), (3, 5, 9, 7), (12, 8, 6, 10), (7, 9, 13, 11), (0, 16, 14, 1), (0, 1, 15, 17), (16, 12, 10, 14), (11, 13, 17, 15)])
me_plane_010.use_remesh_preserve_volume = False
me_plane_010.use_remesh_preserve_attributes = False
me_plane_010.use_mirror_vertex_groups = False
me_plane_010.update()
me_plane_009 = bpy.data.meshes.new('Plane.009')
me_plane_009.from_pydata([(8.8, 1.0, 0.0), (8.8, -1.0, 0.0), (7.0, -0.5, 0.3), (7.0, -0.5, -0.3), (7.0, 0.5, 0.3), (7.0, 0.5, -0.3), (8.0, -0.75, 0.3), (8.0, -0.75, -0.3), (8.0, 0.75, 0.3), (8.0, 0.75, -0.3), (8.5, -0.875, 0.3), (8.5, -0.875, -0.3), (8.5, 0.875, 0.3), (8.5, 0.875, -0.3), (8.744, -0.9359, 0.3), (8.744, -0.9359, -0.3), (8.744, 0.9359, 0.3), (8.744, 0.9359, -0.3)], [], [(8, 4, 2, 6), (3, 5, 9, 7), (12, 8, 6, 10), (7, 9, 13, 11), (0, 16, 14, 1), (0, 1, 15, 17), (16, 12, 10, 14), (11, 13, 17, 15)])
me_plane_009.use_remesh_preserve_volume = False
me_plane_009.use_remesh_preserve_attributes = False
me_plane_009.use_mirror_vertex_groups = False
me_plane_009.update()
me_plane_008 = bpy.data.meshes.new('Plane.008')
me_plane_008.from_pydata([(8.8, 1.0, 0.0), (8.8, -1.0, 0.0), (7.0, -0.5, 0.3), (7.0, -0.5, -0.3), (7.0, 0.5, 0.3), (7.0, 0.5, -0.3), (8.0, -0.75, 0.3), (8.0, -0.75, -0.3), (8.0, 0.75, 0.3), (8.0, 0.75, -0.3), (8.5, -0.875, 0.3), (8.5, -0.875, -0.3), (8.5, 0.875, 0.3), (8.5, 0.875, -0.3), (8.744, -0.9359, 0.3), (8.744, -0.9359, -0.3), (8.744, 0.9359, 0.3), (8.744, 0.9359, -0.3)], [], [(8, 4, 2, 6), (3, 5, 9, 7), (12, 8, 6, 10), (7, 9, 13, 11), (0, 16, 14, 1), (0, 1, 15, 17), (16, 12, 10, 14), (11, 13, 17, 15)])
me_plane_008.use_remesh_preserve_volume = False
me_plane_008.use_remesh_preserve_attributes = False
me_plane_008.use_mirror_vertex_groups = False
me_plane_008.update()
me_plane_007 = bpy.data.meshes.new('Plane.007')
me_plane_007.from_pydata([(8.8, 1.0, 0.0), (8.8, -1.0, 0.0), (7.0, -0.5, 0.3), (7.0, -0.5, -0.3), (7.0, 0.5, 0.3), (7.0, 0.5, -0.3), (8.0, -0.75, 0.3), (8.0, -0.75, -0.3), (8.0, 0.75, 0.3), (8.0, 0.75, -0.3), (8.5, -0.875, 0.3), (8.5, -0.875, -0.3), (8.5, 0.875, 0.3), (8.5, 0.875, -0.3), (8.744, -0.9359, 0.3), (8.744, -0.9359, -0.3), (8.744, 0.9359, 0.3), (8.744, 0.9359, -0.3)], [], [(8, 4, 2, 6), (3, 5, 9, 7), (12, 8, 6, 10), (7, 9, 13, 11), (0, 16, 14, 1), (0, 1, 15, 17), (16, 12, 10, 14), (11, 13, 17, 15)])
me_plane_007.use_remesh_preserve_volume = False
me_plane_007.use_remesh_preserve_attributes = False
me_plane_007.use_mirror_vertex_groups = False
me_plane_007.update()
me_plane_006 = bpy.data.meshes.new('Plane.006')
me_plane_006.from_pydata([(8.8, 1.0, 0.0), (8.8, -1.0, 0.0), (7.0, -0.5, 0.3), (7.0, -0.5, -0.3), (7.0, 0.5, 0.3), (7.0, 0.5, -0.3), (8.0, -0.75, 0.3), (8.0, -0.75, -0.3), (8.0, 0.75, 0.3), (8.0, 0.75, -0.3), (8.5, -0.875, 0.3), (8.5, -0.875, -0.3), (8.5, 0.875, 0.3), (8.5, 0.875, -0.3), (8.744, -0.9359, 0.3), (8.744, -0.9359, -0.3), (8.744, 0.9359, 0.3), (8.744, 0.9359, -0.3)], [], [(8, 4, 2, 6), (3, 5, 9, 7), (12, 8, 6, 10), (7, 9, 13, 11), (0, 16, 14, 1), (0, 1, 15, 17), (16, 12, 10, 14), (11, 13, 17, 15)])
me_plane_006.use_remesh_preserve_volume = False
me_plane_006.use_remesh_preserve_attributes = False
me_plane_006.use_mirror_vertex_groups = False
me_plane_006.update()
me_plane_005 = bpy.data.meshes.new('Plane.005')
me_plane_005.from_pydata([(8.8, 1.0, 0.0), (8.8, -1.0, 0.0), (7.0, -0.5, 0.3), (7.0, -0.5, -0.3), (7.0, 0.5, 0.3), (7.0, 0.5, -0.3), (8.0, -0.75, 0.3), (8.0, -0.75, -0.3), (8.0, 0.75, 0.3), (8.0, 0.75, -0.3), (8.5, -0.875, 0.3), (8.5, -0.875, -0.3), (8.5, 0.875, 0.3), (8.5, 0.875, -0.3), (8.744, -0.9359, 0.3), (8.744, -0.9359, -0.3), (8.744, 0.9359, 0.3), (8.744, 0.9359, -0.3)], [], [(8, 4, 2, 6), (3, 5, 9, 7), (12, 8, 6, 10), (7, 9, 13, 11), (0, 16, 14, 1), (0, 1, 15, 17), (16, 12, 10, 14), (11, 13, 17, 15)])
me_plane_005.use_remesh_preserve_volume = False
me_plane_005.use_remesh_preserve_attributes = False
me_plane_005.use_mirror_vertex_groups = False
me_plane_005.update()
me_plane_004 = bpy.data.meshes.new('Plane.004')
me_plane_004.from_pydata([(8.8, 1.0, 0.0), (8.8, -1.0, 0.0), (7.0, -0.5, 0.3), (7.0, -0.5, -0.3), (7.0, 0.5, 0.3), (7.0, 0.5, -0.3), (8.0, -0.75, 0.3), (8.0, -0.75, -0.3), (8.0, 0.75, 0.3), (8.0, 0.75, -0.3), (8.5, -0.875, 0.3), (8.5, -0.875, -0.3), (8.5, 0.875, 0.3), (8.5, 0.875, -0.3), (8.744, -0.9359, 0.3), (8.744, -0.9359, -0.3), (8.744, 0.9359, 0.3), (8.744, 0.9359, -0.3)], [], [(8, 4, 2, 6), (3, 5, 9, 7), (12, 8, 6, 10), (7, 9, 13, 11), (0, 16, 14, 1), (0, 1, 15, 17), (16, 12, 10, 14), (11, 13, 17, 15)])
me_plane_004.use_remesh_preserve_volume = False
me_plane_004.use_remesh_preserve_attributes = False
me_plane_004.use_mirror_vertex_groups = False
me_plane_004.update()
me_plane_003 = bpy.data.meshes.new('Plane.003')
me_plane_003.from_pydata([(8.8, 1.0, 0.0), (8.8, -1.0, 0.0), (7.0, -0.5, 0.3), (7.0, -0.5, -0.3), (7.0, 0.5, 0.3), (7.0, 0.5, -0.3), (8.0, -0.75, 0.3), (8.0, -0.75, -0.3), (8.0, 0.75, 0.3), (8.0, 0.75, -0.3), (8.5, -0.875, 0.3), (8.5, -0.875, -0.3), (8.5, 0.875, 0.3), (8.5, 0.875, -0.3), (8.744, -0.9359, 0.3), (8.744, -0.9359, -0.3), (8.744, 0.9359, 0.3), (8.744, 0.9359, -0.3)], [], [(8, 4, 2, 6), (3, 5, 9, 7), (12, 8, 6, 10), (7, 9, 13, 11), (0, 16, 14, 1), (0, 1, 15, 17), (16, 12, 10, 14), (11, 13, 17, 15)])
me_plane_003.use_remesh_preserve_volume = False
me_plane_003.use_remesh_preserve_attributes = False
me_plane_003.use_mirror_vertex_groups = False
me_plane_003.update()
me_plane_002 = bpy.data.meshes.new('Plane.002')
me_plane_002.from_pydata([(8.8, 1.0, 0.0), (8.8, -1.0, 0.0), (7.0, -0.5, 0.3), (7.0, -0.5, -0.3), (7.0, 0.5, 0.3), (7.0, 0.5, -0.3), (8.0, -0.75, 0.3), (8.0, -0.75, -0.3), (8.0, 0.75, 0.3), (8.0, 0.75, -0.3), (8.5, -0.875, 0.3), (8.5, -0.875, -0.3), (8.5, 0.875, 0.3), (8.5, 0.875, -0.3), (8.744, -0.9359, 0.3), (8.744, -0.9359, -0.3), (8.744, 0.9359, 0.3), (8.744, 0.9359, -0.3)], [], [(8, 4, 2, 6), (3, 5, 9, 7), (12, 8, 6, 10), (7, 9, 13, 11), (0, 16, 14, 1), (0, 1, 15, 17), (16, 12, 10, 14), (11, 13, 17, 15)])
me_plane_002.use_remesh_preserve_volume = False
me_plane_002.use_remesh_preserve_attributes = False
me_plane_002.use_mirror_vertex_groups = False
me_plane_002.update()
me_plane_001 = bpy.data.meshes.new('Plane.001')
me_plane_001.from_pydata([(8.8, 1.0, 0.0), (8.8, -1.0, 0.0), (7.0, -0.5, 0.3), (7.0, -0.5, -0.3), (7.0, 0.5, 0.3), (7.0, 0.5, -0.3), (8.0, -0.75, 0.3), (8.0, -0.75, -0.3), (8.0, 0.75, 0.3), (8.0, 0.75, -0.3), (8.5, -0.875, 0.3), (8.5, -0.875, -0.3), (8.5, 0.875, 0.3), (8.5, 0.875, -0.3), (8.744, -0.9359, 0.3), (8.744, -0.9359, -0.3), (8.744, 0.9359, 0.3), (8.744, 0.9359, -0.3)], [], [(8, 4, 2, 6), (3, 5, 9, 7), (12, 8, 6, 10), (7, 9, 13, 11), (0, 16, 14, 1), (0, 1, 15, 17), (16, 12, 10, 14), (11, 13, 17, 15)])
me_plane_001.use_remesh_preserve_volume = False
me_plane_001.use_remesh_preserve_attributes = False
me_plane_001.use_mirror_vertex_groups = False
me_plane_001.update()
me_plane = bpy.data.meshes.new('Plane')
me_plane.from_pydata([(8.8, 1.0, 0.0), (8.8, -1.0, 0.0), (7.0, -0.5, 0.3), (7.0, -0.5, -0.3), (7.0, 0.5, 0.3), (7.0, 0.5, -0.3), (8.0, -0.75, 0.3), (8.0, -0.75, -0.3), (8.0, 0.75, 0.3), (8.0, 0.75, -0.3), (8.5, -0.875, 0.3), (8.5, -0.875, -0.3), (8.5, 0.875, 0.3), (8.5, 0.875, -0.3), (8.744, -0.9359, 0.3), (8.744, -0.9359, -0.3), (8.744, 0.9359, 0.3), (8.744, 0.9359, -0.3)], [], [(8, 4, 2, 6), (3, 5, 9, 7), (12, 8, 6, 10), (7, 9, 13, 11), (0, 16, 14, 1), (0, 1, 15, 17), (16, 12, 10, 14), (11, 13, 17, 15)])
me_plane.use_remesh_preserve_volume = False
me_plane.use_remesh_preserve_attributes = False
me_plane.use_mirror_vertex_groups = False
me_plane.update()
me_cube_054 = bpy.data.meshes.new('Cube.054')
me_cube_054.from_pydata([(11.67, 1.0, -1.0), (11.67, -1.0, -1.0), (9.667, -1.0, -1.0), (9.667, 1.0, -1.0), (11.67, 1.0, 1.0), (11.67, -1.0, 1.0), (9.667, -1.0, 1.0), (9.667, 1.0, 1.0)], [], [(0, 1, 2, 3), (4, 7, 6, 5), (0, 4, 5, 1), (1, 5, 6, 2), (2, 6, 7, 3), (4, 0, 3, 7)])
me_cube_054.use_remesh_preserve_volume = False
me_cube_054.use_remesh_preserve_attributes = False
me_cube_054.use_mirror_vertex_groups = False
me_cube_054.update()
me_cube_053 = bpy.data.meshes.new('Cube.053')
me_cube_053.from_pydata([(11.67, 1.0, -1.0), (11.67, -1.0, -1.0), (9.667, -1.0, -1.0), (9.667, 1.0, -1.0), (11.67, 1.0, 1.0), (11.67, -1.0, 1.0), (9.667, -1.0, 1.0), (9.667, 1.0, 1.0)], [], [(0, 1, 2, 3), (4, 7, 6, 5), (0, 4, 5, 1), (1, 5, 6, 2), (2, 6, 7, 3), (4, 0, 3, 7)])
me_cube_053.use_remesh_preserve_volume = False
me_cube_053.use_remesh_preserve_attributes = False
me_cube_053.use_mirror_vertex_groups = False
me_cube_053.update()
me_cube_052 = bpy.data.meshes.new('Cube.052')
me_cube_052.from_pydata([(11.67, 1.0, -1.0), (11.67, -1.0, -1.0), (9.667, -1.0, -1.0), (9.667, 1.0, -1.0), (11.67, 1.0, 1.0), (11.67, -1.0, 1.0), (9.667, -1.0, 1.0), (9.667, 1.0, 1.0)], [], [(0, 1, 2, 3), (4, 7, 6, 5), (0, 4, 5, 1), (1, 5, 6, 2), (2, 6, 7, 3), (4, 0, 3, 7)])
me_cube_052.use_remesh_preserve_volume = False
me_cube_052.use_remesh_preserve_attributes = False
me_cube_052.use_mirror_vertex_groups = False
me_cube_052.update()
me_cube_051 = bpy.data.meshes.new('Cube.051')
me_cube_051.from_pydata([(11.67, 1.0, -1.0), (11.67, -1.0, -1.0), (9.667, -1.0, -1.0), (9.667, 1.0, -1.0), (11.67, 1.0, 1.0), (11.67, -1.0, 1.0), (9.667, -1.0, 1.0), (9.667, 1.0, 1.0)], [], [(0, 1, 2, 3), (4, 7, 6, 5), (0, 4, 5, 1), (1, 5, 6, 2), (2, 6, 7, 3), (4, 0, 3, 7)])
me_cube_051.use_remesh_preserve_volume = False
me_cube_051.use_remesh_preserve_attributes = False
me_cube_051.use_mirror_vertex_groups = False
me_cube_051.update()
me_cube_050 = bpy.data.meshes.new('Cube.050')
me_cube_050.from_pydata([(11.67, 1.0, -1.0), (11.67, -1.0, -1.0), (9.667, -1.0, -1.0), (9.667, 1.0, -1.0), (11.67, 1.0, 1.0), (11.67, -1.0, 1.0), (9.667, -1.0, 1.0), (9.667, 1.0, 1.0)], [], [(0, 1, 2, 3), (4, 7, 6, 5), (0, 4, 5, 1), (1, 5, 6, 2), (2, 6, 7, 3), (4, 0, 3, 7)])
me_cube_050.use_remesh_preserve_volume = False
me_cube_050.use_remesh_preserve_attributes = False
me_cube_050.use_mirror_vertex_groups = False
me_cube_050.update()
me_cube_049 = bpy.data.meshes.new('Cube.049')
me_cube_049.from_pydata([(11.67, 1.0, -1.0), (11.67, -1.0, -1.0), (9.667, -1.0, -1.0), (9.667, 1.0, -1.0), (11.67, 1.0, 1.0), (11.67, -1.0, 1.0), (9.667, -1.0, 1.0), (9.667, 1.0, 1.0)], [], [(0, 1, 2, 3), (4, 7, 6, 5), (0, 4, 5, 1), (1, 5, 6, 2), (2, 6, 7, 3), (4, 0, 3, 7)])
me_cube_049.use_remesh_preserve_volume = False
me_cube_049.use_remesh_preserve_attributes = False
me_cube_049.use_mirror_vertex_groups = False
me_cube_049.update()
me_cube_048 = bpy.data.meshes.new('Cube.048')
me_cube_048.from_pydata([(11.67, 1.0, -1.0), (11.67, -1.0, -1.0), (9.667, -1.0, -1.0), (9.667, 1.0, -1.0), (11.67, 1.0, 1.0), (11.67, -1.0, 1.0), (9.667, -1.0, 1.0), (9.667, 1.0, 1.0)], [], [(0, 1, 2, 3), (4, 7, 6, 5), (0, 4, 5, 1), (1, 5, 6, 2), (2, 6, 7, 3), (4, 0, 3, 7)])
me_cube_048.use_remesh_preserve_volume = False
me_cube_048.use_remesh_preserve_attributes = False
me_cube_048.use_mirror_vertex_groups = False
me_cube_048.update()
me_cube_047 = bpy.data.meshes.new('Cube.047')
me_cube_047.from_pydata([(11.67, 1.0, -1.0), (11.67, -1.0, -1.0), (9.667, -1.0, -1.0), (9.667, 1.0, -1.0), (11.67, 1.0, 1.0), (11.67, -1.0, 1.0), (9.667, -1.0, 1.0), (9.667, 1.0, 1.0)], [], [(0, 1, 2, 3), (4, 7, 6, 5), (0, 4, 5, 1), (1, 5, 6, 2), (2, 6, 7, 3), (4, 0, 3, 7)])
me_cube_047.use_remesh_preserve_volume = False
me_cube_047.use_remesh_preserve_attributes = False
me_cube_047.use_mirror_vertex_groups = False
me_cube_047.update()
me_cube_046 = bpy.data.meshes.new('Cube.046')
me_cube_046.from_pydata([(11.67, 1.0, -1.0), (11.67, -1.0, -1.0), (9.667, -1.0, -1.0), (9.667, 1.0, -1.0), (11.67, 1.0, 1.0), (11.67, -1.0, 1.0), (9.667, -1.0, 1.0), (9.667, 1.0, 1.0)], [], [(0, 1, 2, 3), (4, 7, 6, 5), (0, 4, 5, 1), (1, 5, 6, 2), (2, 6, 7, 3), (4, 0, 3, 7)])
me_cube_046.use_remesh_preserve_volume = False
me_cube_046.use_remesh_preserve_attributes = False
me_cube_046.use_mirror_vertex_groups = False
me_cube_046.update()
me_cube_045 = bpy.data.meshes.new('Cube.045')
me_cube_045.from_pydata([(11.67, 1.0, -1.0), (11.67, -1.0, -1.0), (9.667, -1.0, -1.0), (9.667, 1.0, -1.0), (11.67, 1.0, 1.0), (11.67, -1.0, 1.0), (9.667, -1.0, 1.0), (9.667, 1.0, 1.0)], [], [(0, 1, 2, 3), (4, 7, 6, 5), (0, 4, 5, 1), (1, 5, 6, 2), (2, 6, 7, 3), (4, 0, 3, 7)])
me_cube_045.use_remesh_preserve_volume = False
me_cube_045.use_remesh_preserve_attributes = False
me_cube_045.use_mirror_vertex_groups = False
me_cube_045.update()
me_cube_044 = bpy.data.meshes.new('Cube.044')
me_cube_044.from_pydata([(11.67, 1.0, -1.0), (11.67, -1.0, -1.0), (9.667, -1.0, -1.0), (9.667, 1.0, -1.0), (11.67, 1.0, 1.0), (11.67, -1.0, 1.0), (9.667, -1.0, 1.0), (9.667, 1.0, 1.0)], [], [(0, 1, 2, 3), (4, 7, 6, 5), (0, 4, 5, 1), (1, 5, 6, 2), (2, 6, 7, 3), (4, 0, 3, 7)])
me_cube_044.use_remesh_preserve_volume = False
me_cube_044.use_remesh_preserve_attributes = False
me_cube_044.use_mirror_vertex_groups = False
me_cube_044.update()
me_cube_043 = bpy.data.meshes.new('Cube.043')
me_cube_043.from_pydata([(11.67, 1.0, -1.0), (11.67, -1.0, -1.0), (9.667, -1.0, -1.0), (9.667, 1.0, -1.0), (11.67, 1.0, 1.0), (11.67, -1.0, 1.0), (9.667, -1.0, 1.0), (9.667, 1.0, 1.0)], [], [(0, 1, 2, 3), (4, 7, 6, 5), (0, 4, 5, 1), (1, 5, 6, 2), (2, 6, 7, 3), (4, 0, 3, 7)])
me_cube_043.use_remesh_preserve_volume = False
me_cube_043.use_remesh_preserve_attributes = False
me_cube_043.use_mirror_vertex_groups = False
me_cube_043.update()
me_cube_042 = bpy.data.meshes.new('Cube.042')
me_cube_042.from_pydata([(11.67, 1.0, -1.0), (11.67, -1.0, -1.0), (9.667, -1.0, -1.0), (9.667, 1.0, -1.0), (11.67, 1.0, 1.0), (11.67, -1.0, 1.0), (9.667, -1.0, 1.0), (9.667, 1.0, 1.0)], [], [(0, 1, 2, 3), (4, 7, 6, 5), (0, 4, 5, 1), (1, 5, 6, 2), (2, 6, 7, 3), (4, 0, 3, 7)])
me_cube_042.use_remesh_preserve_volume = False
me_cube_042.use_remesh_preserve_attributes = False
me_cube_042.use_mirror_vertex_groups = False
me_cube_042.update()
me_cube_041 = bpy.data.meshes.new('Cube.041')
me_cube_041.from_pydata([(11.67, 1.0, -1.0), (11.67, -1.0, -1.0), (9.667, -1.0, -1.0), (9.667, 1.0, -1.0), (11.67, 1.0, 1.0), (11.67, -1.0, 1.0), (9.667, -1.0, 1.0), (9.667, 1.0, 1.0)], [], [(0, 1, 2, 3), (4, 7, 6, 5), (0, 4, 5, 1), (1, 5, 6, 2), (2, 6, 7, 3), (4, 0, 3, 7)])
me_cube_041.use_remesh_preserve_volume = False
me_cube_041.use_remesh_preserve_attributes = False
me_cube_041.use_mirror_vertex_groups = False
me_cube_041.update()
me_cube_040 = bpy.data.meshes.new('Cube.040')
me_cube_040.from_pydata([(11.67, 1.0, -1.0), (11.67, -1.0, -1.0), (9.667, -1.0, -1.0), (9.667, 1.0, -1.0), (11.67, 1.0, 1.0), (11.67, -1.0, 1.0), (9.667, -1.0, 1.0), (9.667, 1.0, 1.0)], [], [(0, 1, 2, 3), (4, 7, 6, 5), (0, 4, 5, 1), (1, 5, 6, 2), (2, 6, 7, 3), (4, 0, 3, 7)])
me_cube_040.use_remesh_preserve_volume = False
me_cube_040.use_remesh_preserve_attributes = False
me_cube_040.use_mirror_vertex_groups = False
me_cube_040.update()
me_cube_039 = bpy.data.meshes.new('Cube.039')
me_cube_039.from_pydata([(11.67, 1.0, -1.0), (11.67, -1.0, -1.0), (9.667, -1.0, -1.0), (9.667, 1.0, -1.0), (11.67, 1.0, 1.0), (11.67, -1.0, 1.0), (9.667, -1.0, 1.0), (9.667, 1.0, 1.0)], [], [(0, 1, 2, 3), (4, 7, 6, 5), (0, 4, 5, 1), (1, 5, 6, 2), (2, 6, 7, 3), (4, 0, 3, 7)])
me_cube_039.use_remesh_preserve_volume = False
me_cube_039.use_remesh_preserve_attributes = False
me_cube_039.use_mirror_vertex_groups = False
me_cube_039.update()
me_cube_038 = bpy.data.meshes.new('Cube.038')
me_cube_038.from_pydata([(11.67, 1.0, -1.0), (11.67, -1.0, -1.0), (9.667, -1.0, -1.0), (9.667, 1.0, -1.0), (11.67, 1.0, 1.0), (11.67, -1.0, 1.0), (9.667, -1.0, 1.0), (9.667, 1.0, 1.0)], [], [(0, 1, 2, 3), (4, 7, 6, 5), (0, 4, 5, 1), (1, 5, 6, 2), (2, 6, 7, 3), (4, 0, 3, 7)])
me_cube_038.use_remesh_preserve_volume = False
me_cube_038.use_remesh_preserve_attributes = False
me_cube_038.use_mirror_vertex_groups = False
me_cube_038.update()
me_cube_037 = bpy.data.meshes.new('Cube.037')
me_cube_037.from_pydata([(11.67, 1.0, -1.0), (11.67, -1.0, -1.0), (9.667, -1.0, -1.0), (9.667, 1.0, -1.0), (11.67, 1.0, 1.0), (11.67, -1.0, 1.0), (9.667, -1.0, 1.0), (9.667, 1.0, 1.0)], [], [(0, 1, 2, 3), (4, 7, 6, 5), (0, 4, 5, 1), (1, 5, 6, 2), (2, 6, 7, 3), (4, 0, 3, 7)])
me_cube_037.use_remesh_preserve_volume = False
me_cube_037.use_remesh_preserve_attributes = False
me_cube_037.use_mirror_vertex_groups = False
me_cube_037.update()
me_cube_036 = bpy.data.meshes.new('Cube.036')
me_cube_036.from_pydata([(11.67, 1.0, -1.0), (11.67, -1.0, -1.0), (9.667, -1.0, -1.0), (9.667, 1.0, -1.0), (11.67, 1.0, 1.0), (11.67, -1.0, 1.0), (9.667, -1.0, 1.0), (9.667, 1.0, 1.0)], [], [(0, 1, 2, 3), (4, 7, 6, 5), (0, 4, 5, 1), (1, 5, 6, 2), (2, 6, 7, 3), (4, 0, 3, 7)])
me_cube_036.use_remesh_preserve_volume = False
me_cube_036.use_remesh_preserve_attributes = False
me_cube_036.use_mirror_vertex_groups = False
me_cube_036.update()
me_cube_035 = bpy.data.meshes.new('Cube.035')
me_cube_035.from_pydata([(11.67, 1.0, -1.0), (11.67, -1.0, -1.0), (9.667, -1.0, -1.0), (9.667, 1.0, -1.0), (11.67, 1.0, 1.0), (11.67, -1.0, 1.0), (9.667, -1.0, 1.0), (9.667, 1.0, 1.0)], [], [(0, 1, 2, 3), (4, 7, 6, 5), (0, 4, 5, 1), (1, 5, 6, 2), (2, 6, 7, 3), (4, 0, 3, 7)])
me_cube_035.use_remesh_preserve_volume = False
me_cube_035.use_remesh_preserve_attributes = False
me_cube_035.use_mirror_vertex_groups = False
me_cube_035.update()
me_cube_034 = bpy.data.meshes.new('Cube.034')
me_cube_034.from_pydata([(11.67, 1.0, -1.0), (11.67, -1.0, -1.0), (9.667, -1.0, -1.0), (9.667, 1.0, -1.0), (11.67, 1.0, 1.0), (11.67, -1.0, 1.0), (9.667, -1.0, 1.0), (9.667, 1.0, 1.0)], [], [(0, 1, 2, 3), (4, 7, 6, 5), (0, 4, 5, 1), (1, 5, 6, 2), (2, 6, 7, 3), (4, 0, 3, 7)])
me_cube_034.use_remesh_preserve_volume = False
me_cube_034.use_remesh_preserve_attributes = False
me_cube_034.use_mirror_vertex_groups = False
me_cube_034.update()
me_cube_033 = bpy.data.meshes.new('Cube.033')
me_cube_033.from_pydata([(11.67, 1.0, -1.0), (11.67, -1.0, -1.0), (9.667, -1.0, -1.0), (9.667, 1.0, -1.0), (11.67, 1.0, 1.0), (11.67, -1.0, 1.0), (9.667, -1.0, 1.0), (9.667, 1.0, 1.0)], [], [(0, 1, 2, 3), (4, 7, 6, 5), (0, 4, 5, 1), (1, 5, 6, 2), (2, 6, 7, 3), (4, 0, 3, 7)])
me_cube_033.use_remesh_preserve_volume = False
me_cube_033.use_remesh_preserve_attributes = False
me_cube_033.use_mirror_vertex_groups = False
me_cube_033.update()
me_cube_032 = bpy.data.meshes.new('Cube.032')
me_cube_032.from_pydata([(11.67, 1.0, -1.0), (11.67, -1.0, -1.0), (9.667, -1.0, -1.0), (9.667, 1.0, -1.0), (11.67, 1.0, 1.0), (11.67, -1.0, 1.0), (9.667, -1.0, 1.0), (9.667, 1.0, 1.0)], [], [(0, 1, 2, 3), (4, 7, 6, 5), (0, 4, 5, 1), (1, 5, 6, 2), (2, 6, 7, 3), (4, 0, 3, 7)])
me_cube_032.use_remesh_preserve_volume = False
me_cube_032.use_remesh_preserve_attributes = False
me_cube_032.use_mirror_vertex_groups = False
me_cube_032.update()
me_cube_031 = bpy.data.meshes.new('Cube.031')
me_cube_031.from_pydata([(11.67, 1.0, -1.0), (11.67, -1.0, -1.0), (9.667, -1.0, -1.0), (9.667, 1.0, -1.0), (11.67, 1.0, 1.0), (11.67, -1.0, 1.0), (9.667, -1.0, 1.0), (9.667, 1.0, 1.0)], [], [(0, 1, 2, 3), (4, 7, 6, 5), (0, 4, 5, 1), (1, 5, 6, 2), (2, 6, 7, 3), (4, 0, 3, 7)])
me_cube_031.use_remesh_preserve_volume = False
me_cube_031.use_remesh_preserve_attributes = False
me_cube_031.use_mirror_vertex_groups = False
me_cube_031.update()
me_cube_030 = bpy.data.meshes.new('Cube.030')
me_cube_030.from_pydata([(11.67, 1.0, -1.0), (11.67, -1.0, -1.0), (9.667, -1.0, -1.0), (9.667, 1.0, -1.0), (11.67, 1.0, 1.0), (11.67, -1.0, 1.0), (9.667, -1.0, 1.0), (9.667, 1.0, 1.0)], [], [(0, 1, 2, 3), (4, 7, 6, 5), (0, 4, 5, 1), (1, 5, 6, 2), (2, 6, 7, 3), (4, 0, 3, 7)])
me_cube_030.use_remesh_preserve_volume = False
me_cube_030.use_remesh_preserve_attributes = False
me_cube_030.use_mirror_vertex_groups = False
me_cube_030.update()
me_cube_029 = bpy.data.meshes.new('Cube.029')
me_cube_029.from_pydata([(11.67, 1.0, -1.0), (11.67, -1.0, -1.0), (9.667, -1.0, -1.0), (9.667, 1.0, -1.0), (11.67, 1.0, 1.0), (11.67, -1.0, 1.0), (9.667, -1.0, 1.0), (9.667, 1.0, 1.0)], [], [(0, 1, 2, 3), (4, 7, 6, 5), (0, 4, 5, 1), (1, 5, 6, 2), (2, 6, 7, 3), (4, 0, 3, 7)])
me_cube_029.use_remesh_preserve_volume = False
me_cube_029.use_remesh_preserve_attributes = False
me_cube_029.use_mirror_vertex_groups = False
me_cube_029.update()
me_cube_028 = bpy.data.meshes.new('Cube.028')
me_cube_028.from_pydata([(11.67, 1.0, -1.0), (11.67, -1.0, -1.0), (9.667, -1.0, -1.0), (9.667, 1.0, -1.0), (11.67, 1.0, 1.0), (11.67, -1.0, 1.0), (9.667, -1.0, 1.0), (9.667, 1.0, 1.0)], [], [(0, 1, 2, 3), (4, 7, 6, 5), (0, 4, 5, 1), (1, 5, 6, 2), (2, 6, 7, 3), (4, 0, 3, 7)])
me_cube_028.use_remesh_preserve_volume = False
me_cube_028.use_remesh_preserve_attributes = False
me_cube_028.use_mirror_vertex_groups = False
me_cube_028.update()
me_cube_027 = bpy.data.meshes.new('Cube.027')
me_cube_027.from_pydata([(11.67, 1.0, -1.0), (11.67, -1.0, -1.0), (9.667, -1.0, -1.0), (9.667, 1.0, -1.0), (11.67, 1.0, 1.0), (11.67, -1.0, 1.0), (9.667, -1.0, 1.0), (9.667, 1.0, 1.0)], [], [(0, 1, 2, 3), (4, 7, 6, 5), (0, 4, 5, 1), (1, 5, 6, 2), (2, 6, 7, 3), (4, 0, 3, 7)])
me_cube_027.use_remesh_preserve_volume = False
me_cube_027.use_remesh_preserve_attributes = False
me_cube_027.use_mirror_vertex_groups = False
me_cube_027.update()
me_cube_026 = bpy.data.meshes.new('Cube.026')
me_cube_026.from_pydata([(11.67, 1.0, -1.0), (11.67, -1.0, -1.0), (9.667, -1.0, -1.0), (9.667, 1.0, -1.0), (11.67, 1.0, 1.0), (11.67, -1.0, 1.0), (9.667, -1.0, 1.0), (9.667, 1.0, 1.0)], [], [(0, 1, 2, 3), (4, 7, 6, 5), (0, 4, 5, 1), (1, 5, 6, 2), (2, 6, 7, 3), (4, 0, 3, 7)])
me_cube_026.use_remesh_preserve_volume = False
me_cube_026.use_remesh_preserve_attributes = False
me_cube_026.use_mirror_vertex_groups = False
me_cube_026.update()
me_cube_025 = bpy.data.meshes.new('Cube.025')
me_cube_025.from_pydata([(11.67, 1.0, -1.0), (11.67, -1.0, -1.0), (9.667, -1.0, -1.0), (9.667, 1.0, -1.0), (11.67, 1.0, 1.0), (11.67, -1.0, 1.0), (9.667, -1.0, 1.0), (9.667, 1.0, 1.0)], [], [(0, 1, 2, 3), (4, 7, 6, 5), (0, 4, 5, 1), (1, 5, 6, 2), (2, 6, 7, 3), (4, 0, 3, 7)])
me_cube_025.use_remesh_preserve_volume = False
me_cube_025.use_remesh_preserve_attributes = False
me_cube_025.use_mirror_vertex_groups = False
me_cube_025.update()
me_cube_024 = bpy.data.meshes.new('Cube.024')
me_cube_024.from_pydata([(11.67, 1.0, -1.0), (11.67, -1.0, -1.0), (9.667, -1.0, -1.0), (9.667, 1.0, -1.0), (11.67, 1.0, 1.0), (11.67, -1.0, 1.0), (9.667, -1.0, 1.0), (9.667, 1.0, 1.0)], [], [(0, 1, 2, 3), (4, 7, 6, 5), (0, 4, 5, 1), (1, 5, 6, 2), (2, 6, 7, 3), (4, 0, 3, 7)])
me_cube_024.use_remesh_preserve_volume = False
me_cube_024.use_remesh_preserve_attributes = False
me_cube_024.use_mirror_vertex_groups = False
me_cube_024.update()
me_cube_023 = bpy.data.meshes.new('Cube.023')
me_cube_023.from_pydata([(11.67, 1.0, -1.0), (11.67, -1.0, -1.0), (9.667, -1.0, -1.0), (9.667, 1.0, -1.0), (11.67, 1.0, 1.0), (11.67, -1.0, 1.0), (9.667, -1.0, 1.0), (9.667, 1.0, 1.0)], [], [(0, 1, 2, 3), (4, 7, 6, 5), (0, 4, 5, 1), (1, 5, 6, 2), (2, 6, 7, 3), (4, 0, 3, 7)])
me_cube_023.use_remesh_preserve_volume = False
me_cube_023.use_remesh_preserve_attributes = False
me_cube_023.use_mirror_vertex_groups = False
me_cube_023.update()
me_cube_022 = bpy.data.meshes.new('Cube.022')
me_cube_022.from_pydata([(11.67, 1.0, -1.0), (11.67, -1.0, -1.0), (9.667, -1.0, -1.0), (9.667, 1.0, -1.0), (11.67, 1.0, 1.0), (11.67, -1.0, 1.0), (9.667, -1.0, 1.0), (9.667, 1.0, 1.0)], [], [(0, 1, 2, 3), (4, 7, 6, 5), (0, 4, 5, 1), (1, 5, 6, 2), (2, 6, 7, 3), (4, 0, 3, 7)])
me_cube_022.use_remesh_preserve_volume = False
me_cube_022.use_remesh_preserve_attributes = False
me_cube_022.use_mirror_vertex_groups = False
me_cube_022.update()
me_cube_021 = bpy.data.meshes.new('Cube.021')
me_cube_021.from_pydata([(11.67, 1.0, -1.0), (11.67, -1.0, -1.0), (9.667, -1.0, -1.0), (9.667, 1.0, -1.0), (11.67, 1.0, 1.0), (11.67, -1.0, 1.0), (9.667, -1.0, 1.0), (9.667, 1.0, 1.0)], [], [(0, 1, 2, 3), (4, 7, 6, 5), (0, 4, 5, 1), (1, 5, 6, 2), (2, 6, 7, 3), (4, 0, 3, 7)])
me_cube_021.use_remesh_preserve_volume = False
me_cube_021.use_remesh_preserve_attributes = False
me_cube_021.use_mirror_vertex_groups = False
me_cube_021.update()
me_cube_020 = bpy.data.meshes.new('Cube.020')
me_cube_020.from_pydata([(11.67, 1.0, -1.0), (11.67, -1.0, -1.0), (9.667, -1.0, -1.0), (9.667, 1.0, -1.0), (11.67, 1.0, 1.0), (11.67, -1.0, 1.0), (9.667, -1.0, 1.0), (9.667, 1.0, 1.0)], [], [(0, 1, 2, 3), (4, 7, 6, 5), (0, 4, 5, 1), (1, 5, 6, 2), (2, 6, 7, 3), (4, 0, 3, 7)])
me_cube_020.use_remesh_preserve_volume = False
me_cube_020.use_remesh_preserve_attributes = False
me_cube_020.use_mirror_vertex_groups = False
me_cube_020.update()
me_cylinder = bpy.data.meshes.new('Cylinder')
me_cylinder.from_pydata([(0.0, 1.0, -1.0), (0.1951, 0.9808, -1.0), (0.3827, 0.9239, -1.0), (0.5556, 0.8315, -1.0), (0.7071, 0.7071, -1.0), (0.8315, 0.5556, -1.0), (0.9239, 0.3827, -1.0), (0.9808, 0.1951, -1.0), (1.0, 7.55e-08, -1.0), (0.9808, -0.1951, -1.0), (0.9239, -0.3827, -1.0), (0.8315, -0.5556, -1.0), (0.7071, -0.7071, -1.0), (0.5556, -0.8315, -1.0), (0.3827, -0.9239, -1.0), (0.1951, -0.9808, -1.0), (-3.258e-07, -1.0, -1.0), (-0.1951, -0.9808, -1.0), (-0.3827, -0.9239, -1.0), (-0.5556, -0.8315, -1.0), (-0.7071, -0.7071, -1.0), (-0.8315, -0.5556, -1.0), (-0.9239, -0.3827, -1.0), (-0.9808, -0.1951, -1.0), (-1.0, 9.656e-07, -1.0), (-0.9808, 0.1951, -1.0), (-0.9239, 0.3827, -1.0), (-0.8315, 0.5556, -1.0), (-0.7071, 0.7071, -1.0), (-0.5556, 0.8315, -1.0), (-0.3827, 0.9239, -1.0), (-0.1951, 0.9808, -1.0), (1.605e-06, 1.0, 1.0), (0.1951, 0.9808, 1.0), (0.3827, 0.9239, 1.0), (0.5556, 0.8315, 1.0), (0.7071, 0.7071, 1.0), (0.8315, 0.5556, 1.0), (0.9239, 0.3827, 1.0), (0.9808, 0.1951, 1.0), (1.0, -2.245e-06, 1.0), (0.9808, -0.1951, 1.0), (0.9239, -0.3827, 1.0), (0.8315, -0.5556, 1.0), (0.7071, -0.7071, 1.0), (0.5556, -0.8315, 1.0), (0.3827, -0.9239, 1.0), (0.1951, -0.9808, 1.0), (9.298e-07, -1.0, 1.0), (-0.1951, -0.9808, 1.0), (-0.3827, -0.9239, 1.0), (-0.5556, -0.8315, 1.0), (-0.7071, -0.7071, 1.0), (-0.8315, -0.5556, 1.0), (-0.9239, -0.3827, 1.0), (-0.9808, -0.1951, 1.0), (-1.0, -4.105e-06, 1.0), (-0.9808, 0.1951, 1.0), (-0.9239, 0.3827, 1.0), (-0.8315, 0.5556, 1.0), (-0.7071, 0.7071, 1.0), (-0.5556, 0.8315, 1.0), (-0.3827, 0.9239, 1.0), (-0.1951, 0.9808, 1.0), (0.0, 0.0, -1.0), (0.0, 0.0, 1.0)], [], [(64, 0, 1), (65, 33, 32), (64, 1, 2), (65, 34, 33), (64, 2, 3), (65, 35, 34), (64, 3, 4), (65, 36, 35), (64, 4, 5), (65, 37, 36), (64, 5, 6), (65, 38, 37), (64, 6, 7), (65, 39, 38), (64, 7, 8), (65, 40, 39), (64, 8, 9), (65, 41, 40), (64, 9, 10), (65, 42, 41), (64, 10, 11), (65, 43, 42), (64, 11, 12), (65, 44, 43), (64, 12, 13), (65, 45, 44), (64, 13, 14), (65, 46, 45), (64, 14, 15), (65, 47, 46), (64, 15, 16), (65, 48, 47), (64, 16, 17), (65, 49, 48), (64, 17, 18), (65, 50, 49), (64, 18, 19), (65, 51, 50), (64, 19, 20), (65, 52, 51), (64, 20, 21), (65, 53, 52), (64, 21, 22), (65, 54, 53), (64, 22, 23), (65, 55, 54), (64, 23, 24), (65, 56, 55), (64, 24, 25), (65, 57, 56), (64, 25, 26), (65, 58, 57), (64, 26, 27), (65, 59, 58), (64, 27, 28), (65, 60, 59), (64, 28, 29), (65, 61, 60), (64, 29, 30), (65, 62, 61), (64, 30, 31), (65, 63, 62), (31, 0, 64), (65, 32, 63), (0, 32, 33, 1), (1, 33, 34, 2), (2, 34, 35, 3), (3, 35, 36, 4), (4, 36, 37, 5), (5, 37, 38, 6), (6, 38, 39, 7), (7, 39, 40, 8), (8, 40, 41, 9), (9, 41, 42, 10), (10, 42, 43, 11), (11, 43, 44, 12), (12, 44, 45, 13), (13, 45, 46, 14), (14, 46, 47, 15), (15, 47, 48, 16), (16, 48, 49, 17), (17, 49, 50, 18), (18, 50, 51, 19), (19, 51, 52, 20), (20, 52, 53, 21), (21, 53, 54, 22), (22, 54, 55, 23), (23, 55, 56, 24), (24, 56, 57, 25), (25, 57, 58, 26), (26, 58, 59, 27), (27, 59, 60, 28), (28, 60, 61, 29), (29, 61, 62, 30), (30, 62, 63, 31), (32, 0, 31, 63)])
me_cylinder.use_remesh_preserve_volume = False
me_cylinder.use_remesh_preserve_attributes = False
me_cylinder.use_mirror_vertex_groups = False
me_cylinder.update()
me_cube = bpy.data.meshes.new('Cube')
me_cube.from_pydata([(11.67, 1.0, -1.0), (11.67, -1.0, -1.0), (9.667, -1.0, -1.0), (9.667, 1.0, -1.0), (11.67, 1.0, 1.0), (11.67, -1.0, 1.0), (9.667, -1.0, 1.0), (9.667, 1.0, 1.0)], [], [(0, 1, 2, 3), (4, 7, 6, 5), (0, 4, 5, 1), (1, 5, 6, 2), (2, 6, 7, 3), (4, 0, 3, 7)])
me_cube.use_remesh_preserve_volume = False
me_cube.use_remesh_preserve_attributes = False
me_cube.use_mirror_vertex_groups = False
me_cube.update()

# ---- objects
ob_flatcoil_047 = bpy.data.objects.new('flatcoil.047', me_plane_047)
ob_flatcoil_046 = bpy.data.objects.new('flatcoil.046', me_plane_046)
ob_flatcoil_045 = bpy.data.objects.new('flatcoil.045', me_plane_045)
ob_flatcoil_044 = bpy.data.objects.new('flatcoil.044', me_plane_044)
ob_flatcoil_043 = bpy.data.objects.new('flatcoil.043', me_plane_043)
ob_flatcoil_042 = bpy.data.objects.new('flatcoil.042', me_plane_042)
ob_flatcoil_041 = bpy.data.objects.new('flatcoil.041', me_plane_041)
ob_flatcoil_040 = bpy.data.objects.new('flatcoil.040', me_plane_040)
ob_flatcoil_039 = bpy.data.objects.new('flatcoil.039', me_plane_039)
ob_flatcoil_038 = bpy.data.objects.new('flatcoil.038', me_plane_038)
ob_flatcoil_037 = bpy.data.objects.new('flatcoil.037', me_plane_037)
ob_flatcoil_036 = bpy.data.objects.new('flatcoil.036', me_plane_036)
ob_flatcoil_035 = bpy.data.objects.new('flatcoil.035', me_plane_035)
ob_flatcoil_034 = bpy.data.objects.new('flatcoil.034', me_plane_034)
ob_flatcoil_033 = bpy.data.objects.new('flatcoil.033', me_plane_033)
ob_flatcoil_032 = bpy.data.objects.new('flatcoil.032', me_plane_032)
ob_flatcoil_031 = bpy.data.objects.new('flatcoil.031', me_plane_031)
ob_flatcoil_030 = bpy.data.objects.new('flatcoil.030', me_plane_030)
ob_flatcoil_029 = bpy.data.objects.new('flatcoil.029', me_plane_029)
ob_flatcoil_028 = bpy.data.objects.new('flatcoil.028', me_plane_028)
ob_flatcoil_027 = bpy.data.objects.new('flatcoil.027', me_plane_027)
ob_flatcoil_026 = bpy.data.objects.new('flatcoil.026', me_plane_026)
ob_flatcoil_025 = bpy.data.objects.new('flatcoil.025', me_plane_025)
ob_flatcoil_024 = bpy.data.objects.new('flatcoil.024', me_plane_024)
ob_flatcoil_023 = bpy.data.objects.new('flatcoil.023', me_plane_023)
ob_flatcoil_022 = bpy.data.objects.new('flatcoil.022', me_plane_022)
ob_flatcoil_021 = bpy.data.objects.new('flatcoil.021', me_plane_021)
ob_flatcoil_020 = bpy.data.objects.new('flatcoil.020', me_plane_020)
ob_flatcoil_019 = bpy.data.objects.new('flatcoil.019', me_plane_019)
ob_flatcoil_018 = bpy.data.objects.new('flatcoil.018', me_plane_018)
ob_flatcoil_017 = bpy.data.objects.new('flatcoil.017', me_plane_017)
ob_flatcoil_016 = bpy.data.objects.new('flatcoil.016', me_plane_016)
ob_flatcoil_015 = bpy.data.objects.new('flatcoil.015', me_plane_015)
ob_flatcoil_014 = bpy.data.objects.new('flatcoil.014', me_plane_014)
ob_flatcoil_013 = bpy.data.objects.new('flatcoil.013', me_plane_013)
ob_flatcoil_012 = bpy.data.objects.new('flatcoil.012', me_plane_012)
ob_flatcoil_011 = bpy.data.objects.new('flatcoil.011', me_plane_011)
ob_flatcoil_010 = bpy.data.objects.new('flatcoil.010', me_plane_010)
ob_flatcoil_009 = bpy.data.objects.new('flatcoil.009', me_plane_009)
ob_flatcoil_008 = bpy.data.objects.new('flatcoil.008', me_plane_008)
ob_flatcoil_007 = bpy.data.objects.new('flatcoil.007', me_plane_007)
ob_flatcoil_006 = bpy.data.objects.new('flatcoil.006', me_plane_006)
ob_flatcoil_005 = bpy.data.objects.new('flatcoil.005', me_plane_005)
ob_flatcoil_004 = bpy.data.objects.new('flatcoil.004', me_plane_004)
ob_flatcoil_003 = bpy.data.objects.new('flatcoil.003', me_plane_003)
ob_flatcoil_002 = bpy.data.objects.new('flatcoil.002', me_plane_002)
ob_flatcoil_001 = bpy.data.objects.new('flatcoil.001', me_plane_001)
ob_flatcoil = bpy.data.objects.new('flatcoil', me_plane)
ob_magnet36 = bpy.data.objects.new('magnet36', me_cube_054)
ob_magnet35 = bpy.data.objects.new('magnet35', me_cube_053)
ob_magnet34 = bpy.data.objects.new('magnet34', me_cube_052)
ob_magnet33 = bpy.data.objects.new('magnet33', me_cube_051)
ob_magnet32 = bpy.data.objects.new('magnet32', me_cube_050)
ob_magnet31 = bpy.data.objects.new('magnet31', me_cube_049)
ob_magnet30 = bpy.data.objects.new('magnet30', me_cube_048)
ob_magnet29 = bpy.data.objects.new('magnet29', me_cube_047)
ob_magnet28 = bpy.data.objects.new('magnet28', me_cube_046)
ob_magnet27 = bpy.data.objects.new('magnet27', me_cube_045)
ob_magnet26 = bpy.data.objects.new('magnet26', me_cube_044)
ob_magnet25 = bpy.data.objects.new('magnet25', me_cube_043)
ob_magnet24 = bpy.data.objects.new('magnet24', me_cube_042)
ob_magnet23 = bpy.data.objects.new('magnet23', me_cube_041)
ob_magnet22 = bpy.data.objects.new('magnet22', me_cube_040)
ob_magnet21 = bpy.data.objects.new('magnet21', me_cube_039)
ob_magnet20 = bpy.data.objects.new('magnet20', me_cube_038)
ob_magnet19 = bpy.data.objects.new('magnet19', me_cube_037)
ob_magnet18 = bpy.data.objects.new('magnet18', me_cube_036)
ob_magnet17 = bpy.data.objects.new('magnet17', me_cube_035)
ob_magnet16 = bpy.data.objects.new('magnet16', me_cube_034)
ob_magnet15 = bpy.data.objects.new('magnet15', me_cube_033)
ob_magnet14 = bpy.data.objects.new('magnet14', me_cube_032)
ob_magnet13 = bpy.data.objects.new('magnet13', me_cube_031)
ob_magnet12 = bpy.data.objects.new('magnet12', me_cube_030)
ob_magnet11 = bpy.data.objects.new('magnet11', me_cube_029)
ob_magnet10 = bpy.data.objects.new('magnet10', me_cube_028)
ob_magnet9 = bpy.data.objects.new('magnet9', me_cube_027)
ob_magnet8 = bpy.data.objects.new('magnet8', me_cube_026)
ob_magnet7 = bpy.data.objects.new('magnet7', me_cube_025)
ob_magnet6 = bpy.data.objects.new('magnet6', me_cube_024)
ob_magnet5 = bpy.data.objects.new('magnet5', me_cube_023)
ob_magnet4 = bpy.data.objects.new('magnet4', me_cube_022)
ob_magnet3 = bpy.data.objects.new('magnet3', me_cube_021)
ob_magnet2 = bpy.data.objects.new('magnet2', me_cube_020)
ob_bearing = bpy.data.objects.new('bearing', me_cylinder)
ob_magnet1 = bpy.data.objects.new('magnet1', me_cube)

# ---- transforms, parenting, visibility, modifiers, constraints
ob_flatcoil_047.location = (0.0, 0.0, 0.0)
ob_flatcoil_047.rotation_euler = (0.0, -0.0, -0.1309)
ob_flatcoil_047.scale = (1.0, 0.5, 0.5)
ob_flatcoil_047.lineart.crease_threshold = 0.0
ob_flatcoil_046.location = (0.0, 0.0, 0.0)
ob_flatcoil_046.rotation_euler = (0.0, -0.0, 0.1309)
ob_flatcoil_046.scale = (1.0, 0.5, 0.5)
ob_flatcoil_046.lineart.crease_threshold = 0.0
ob_flatcoil_045.location = (0.0, 0.0, 0.0)
ob_flatcoil_045.rotation_euler = (0.0, -0.0, 0.6545)
ob_flatcoil_045.scale = (1.0, 0.5, 0.5)
ob_flatcoil_045.lineart.crease_threshold = 0.0
ob_flatcoil_044.location = (0.0, 0.0, 0.0)
ob_flatcoil_044.rotation_euler = (0.0, -0.0, 0.3927)
ob_flatcoil_044.scale = (1.0, 0.5, 0.5)
ob_flatcoil_044.lineart.crease_threshold = 0.0
ob_flatcoil_043.location = (0.0, 0.0, 0.0)
ob_flatcoil_043.rotation_euler = (0.0, -0.0, 1.44)
ob_flatcoil_043.scale = (1.0, 0.5, 0.5)
ob_flatcoil_043.lineart.crease_threshold = 0.0
ob_flatcoil_042.location = (0.0, 0.0, 0.0)
ob_flatcoil_042.rotation_euler = (0.0, -0.0, 1.702)
ob_flatcoil_042.scale = (1.0, 0.5, 0.5)
ob_flatcoil_042.lineart.crease_threshold = 0.0
ob_flatcoil_041.location = (0.0, 0.0, 0.0)
ob_flatcoil_041.rotation_euler = (0.0, -0.0, 1.178)
ob_flatcoil_041.scale = (1.0, 0.5, 0.5)
ob_flatcoil_041.lineart.crease_threshold = 0.0
ob_flatcoil_040.location = (0.0, 0.0, 0.0)
ob_flatcoil_040.rotation_euler = (0.0, -0.0, 0.9163)
ob_flatcoil_040.scale = (1.0, 0.5, 0.5)
ob_flatcoil_040.lineart.crease_threshold = 0.0
ob_flatcoil_039.location = (0.0, 0.0, 0.0)
ob_flatcoil_039.rotation_euler = (0.0, 0.0, 3.011)
ob_flatcoil_039.scale = (1.0, 0.5, 0.5)
ob_flatcoil_039.lineart.crease_threshold = 0.0
ob_flatcoil_038.location = (0.0, 0.0, 0.0)
ob_flatcoil_038.rotation_euler = (0.0, 0.0, 3.272)
ob_flatcoil_038.scale = (1.0, 0.5, 0.5)
ob_flatcoil_038.lineart.crease_threshold = 0.0
ob_flatcoil_037.location = (0.0, 0.0, 0.0)
ob_flatcoil_037.rotation_euler = (0.0, 0.0, 3.796)
ob_flatcoil_037.scale = (1.0, 0.5, 0.5)
ob_flatcoil_037.lineart.crease_threshold = 0.0
ob_flatcoil_036.location = (0.0, 0.0, 0.0)
ob_flatcoil_036.rotation_euler = (0.0, 0.0, 3.534)
ob_flatcoil_036.scale = (1.0, 0.5, 0.5)
ob_flatcoil_036.lineart.crease_threshold = 0.0
ob_flatcoil_035.location = (0.0, 0.0, 0.0)
ob_flatcoil_035.rotation_euler = (0.0, -0.0, 2.487)
ob_flatcoil_035.scale = (1.0, 0.5, 0.5)
ob_flatcoil_035.lineart.crease_threshold = 0.0
ob_flatcoil_034.location = (0.0, 0.0, 0.0)
ob_flatcoil_034.rotation_euler = (0.0, -0.0, 2.749)
ob_flatcoil_034.scale = (1.0, 0.5, 0.5)
ob_flatcoil_034.lineart.crease_threshold = 0.0
ob_flatcoil_033.location = (0.0, 0.0, 0.0)
ob_flatcoil_033.rotation_euler = (0.0, -0.0, 2.225)
ob_flatcoil_033.scale = (1.0, 0.5, 0.5)
ob_flatcoil_033.lineart.crease_threshold = 0.0
ob_flatcoil_032.location = (0.0, 0.0, 0.0)
ob_flatcoil_032.rotation_euler = (0.0, -0.0, 1.963)
ob_flatcoil_032.scale = (1.0, 0.5, 0.5)
ob_flatcoil_032.lineart.crease_threshold = 0.0
ob_flatcoil_031.location = (0.0, 0.0, 0.0)
ob_flatcoil_031.rotation_euler = (0.0, 0.0, 4.058)
ob_flatcoil_031.scale = (1.0, 0.5, 0.5)
ob_flatcoil_031.lineart.crease_threshold = 0.0
ob_flatcoil_030.location = (0.0, 0.0, 0.0)
ob_flatcoil_030.rotation_euler = (0.0, 0.0, 4.32)
ob_flatcoil_030.scale = (1.0, 0.5, 0.5)
ob_flatcoil_030.lineart.crease_threshold = 0.0
ob_flatcoil_029.location = (0.0, 0.0, 0.0)
ob_flatcoil_029.rotation_euler = (0.0, -0.0, 4.843)
ob_flatcoil_029.scale = (1.0, 0.5, 0.5)
ob_flatcoil_029.lineart.crease_threshold = 0.0
ob_flatcoil_028.location = (0.0, 0.0, 0.0)
ob_flatcoil_028.rotation_euler = (0.0, -0.0, 4.581)
ob_flatcoil_028.scale = (1.0, 0.5, 0.5)
ob_flatcoil_028.lineart.crease_threshold = 0.0
ob_flatcoil_027.location = (0.0, 0.0, 0.0)
ob_flatcoil_027.rotation_euler = (0.0, -0.0, 5.629)
ob_flatcoil_027.scale = (1.0, 0.5, 0.5)
ob_flatcoil_027.lineart.crease_threshold = 0.0
ob_flatcoil_026.location = (0.0, 0.0, 0.0)
ob_flatcoil_026.rotation_euler = (0.0, -0.0, 5.89)
ob_flatcoil_026.scale = (1.0, 0.5, 0.5)
ob_flatcoil_026.lineart.crease_threshold = 0.0
ob_flatcoil_025.location = (0.0, 0.0, 0.0)
ob_flatcoil_025.rotation_euler = (0.0, -0.0, 5.367)
ob_flatcoil_025.scale = (1.0, 0.5, 0.5)
ob_flatcoil_025.lineart.crease_threshold = 0.0
ob_flatcoil_024.location = (0.0, 0.0, 0.0)
ob_flatcoil_024.rotation_euler = (0.0, -0.0, 5.105)
ob_flatcoil_024.scale = (1.0, 0.5, 0.5)
ob_flatcoil_024.lineart.crease_threshold = 0.0
ob_flatcoil_023.location = (0.0, 0.0, 0.0)
ob_flatcoil_023.rotation_euler = (0.0, 0.0, 5.236)
ob_flatcoil_023.scale = (1.0, 0.5, 0.5)
ob_flatcoil_023.lineart.crease_threshold = 0.0
ob_flatcoil_022.location = (0.0, 0.0, 0.0)
ob_flatcoil_022.rotation_euler = (0.0, 0.0, 5.498)
ob_flatcoil_022.scale = (1.0, 0.5, 0.5)
ob_flatcoil_022.lineart.crease_threshold = 0.0
ob_flatcoil_021.location = (0.0, 0.0, 0.0)
ob_flatcoil_021.rotation_euler = (0.0, 0.0, 6.021)
ob_flatcoil_021.scale = (1.0, 0.5, 0.5)
ob_flatcoil_021.lineart.crease_threshold = 0.0
ob_flatcoil_020.location = (0.0, 0.0, 0.0)
ob_flatcoil_020.rotation_euler = (0.0, 0.0, 5.76)
ob_flatcoil_020.scale = (1.0, 0.5, 0.5)
ob_flatcoil_020.lineart.crease_threshold = 0.0
ob_flatcoil_019.location = (0.0, 0.0, 0.0)
ob_flatcoil_019.rotation_euler = (0.0, -0.0, 4.712)
ob_flatcoil_019.scale = (1.0, 0.5, 0.5)
ob_flatcoil_019.lineart.crease_threshold = 0.0
ob_flatcoil_018.location = (0.0, 0.0, 0.0)
ob_flatcoil_018.rotation_euler = (0.0, -0.0, 4.974)
ob_flatcoil_018.scale = (1.0, 0.5, 0.5)
ob_flatcoil_018.lineart.crease_threshold = 0.0
ob_flatcoil_017.location = (0.0, 0.0, 0.0)
ob_flatcoil_017.rotation_euler = (0.0, -0.0, 4.451)
ob_flatcoil_017.scale = (1.0, 0.5, 0.5)
ob_flatcoil_017.lineart.crease_threshold = 0.0
ob_flatcoil_016.location = (0.0, 0.0, 0.0)
ob_flatcoil_016.rotation_euler = (0.0, -0.0, 4.189)
ob_flatcoil_016.scale = (1.0, 0.5, 0.5)
ob_flatcoil_016.lineart.crease_threshold = 0.0
ob_flatcoil_015.location = (0.0, 0.0, 0.0)
ob_flatcoil_015.rotation_euler = (0.0, -0.0, 2.094)
ob_flatcoil_015.scale = (1.0, 0.5, 0.5)
ob_flatcoil_015.lineart.crease_threshold = 0.0
ob_flatcoil_014.location = (0.0, 0.0, 0.0)
ob_flatcoil_014.rotation_euler = (0.0, -0.0, 2.356)
ob_flatcoil_014.scale = (1.0, 0.5, 0.5)
ob_flatcoil_014.lineart.crease_threshold = 0.0
ob_flatcoil_013.location = (0.0, 0.0, 0.0)
ob_flatcoil_013.rotation_euler = (0.0, -0.0, 2.88)
ob_flatcoil_013.scale = (1.0, 0.5, 0.5)
ob_flatcoil_013.lineart.crease_threshold = 0.0
ob_flatcoil_012.location = (0.0, 0.0, 0.0)
ob_flatcoil_012.rotation_euler = (0.0, -0.0, 2.618)
ob_flatcoil_012.scale = (1.0, 0.5, 0.5)
ob_flatcoil_012.lineart.crease_threshold = 0.0
ob_flatcoil_011.location = (0.0, 0.0, 0.0)
ob_flatcoil_011.rotation_euler = (0.0, -0.0, 3.665)
ob_flatcoil_011.scale = (1.0, 0.5, 0.5)
ob_flatcoil_011.lineart.crease_threshold = 0.0
ob_flatcoil_010.location = (0.0, 0.0, 0.0)
ob_flatcoil_010.rotation_euler = (0.0, -0.0, 3.927)
ob_flatcoil_010.scale = (1.0, 0.5, 0.5)
ob_flatcoil_010.lineart.crease_threshold = 0.0
ob_flatcoil_009.location = (0.0, 0.0, 0.0)
ob_flatcoil_009.rotation_euler = (0.0, -0.0, 3.403)
ob_flatcoil_009.scale = (1.0, 0.5, 0.5)
ob_flatcoil_009.lineart.crease_threshold = 0.0
ob_flatcoil_008.location = (0.0, 0.0, 0.0)
ob_flatcoil_008.rotation_euler = (0.0, -0.0, 3.142)
ob_flatcoil_008.scale = (1.0, 0.5, 0.5)
ob_flatcoil_008.lineart.crease_threshold = 0.0
ob_flatcoil_007.location = (0.0, 0.0, 0.0)
ob_flatcoil_007.rotation_euler = (0.0, -0.0, 1.047)
ob_flatcoil_007.scale = (1.0, 0.5, 0.5)
ob_flatcoil_007.lineart.crease_threshold = 0.0
ob_flatcoil_006.location = (0.0, 0.0, 0.0)
ob_flatcoil_006.rotation_euler = (0.0, -0.0, 1.309)
ob_flatcoil_006.scale = (1.0, 0.5, 0.5)
ob_flatcoil_006.lineart.crease_threshold = 0.0
ob_flatcoil_005.location = (0.0, 0.0, 0.0)
ob_flatcoil_005.rotation_euler = (0.0, -0.0, 1.833)
ob_flatcoil_005.scale = (1.0, 0.5, 0.5)
ob_flatcoil_005.lineart.crease_threshold = 0.0
ob_flatcoil_004.location = (0.0, 0.0, 0.0)
ob_flatcoil_004.rotation_euler = (0.0, -0.0, 1.571)
ob_flatcoil_004.scale = (1.0, 0.5, 0.5)
ob_flatcoil_004.lineart.crease_threshold = 0.0
ob_flatcoil_003.location = (0.0, 0.0, 0.0)
ob_flatcoil_003.rotation_euler = (0.0, -0.0, 0.5236)
ob_flatcoil_003.scale = (1.0, 0.5, 0.5)
ob_flatcoil_003.lineart.crease_threshold = 0.0
ob_flatcoil_002.location = (0.0, 0.0, 0.0)
ob_flatcoil_002.rotation_euler = (0.0, -0.0, 0.7854)
ob_flatcoil_002.scale = (1.0, 0.5, 0.5)
ob_flatcoil_002.lineart.crease_threshold = 0.0
ob_flatcoil_001.location = (0.0, 0.0, 0.0)
ob_flatcoil_001.rotation_euler = (0.0, -0.0, 0.2618)
ob_flatcoil_001.scale = (1.0, 0.5, 0.5)
ob_flatcoil_001.lineart.crease_threshold = 0.0
ob_flatcoil.location = (0.0, 0.0, 0.0)
ob_flatcoil.scale = (1.0, 0.5, 0.5)
ob_flatcoil.lineart.crease_threshold = 0.0
ob_magnet36.location = (0.0, 0.0, 0.0)
ob_magnet36.rotation_euler = (0.0, -0.0, -5.934)
ob_magnet36.scale = (0.75, 0.25, 0.1)
ob_magnet36.lineart.crease_threshold = 0.0
ob_magnet35.location = (0.0, 0.0, 0.0)
ob_magnet35.rotation_euler = (-1.518e-08, 3.142, -6.458)
ob_magnet35.scale = (0.75, 0.25, 0.1)
ob_magnet35.lineart.crease_threshold = 0.0
ob_magnet34.location = (0.0, 0.0, 0.0)
ob_magnet34.rotation_euler = (-4.371e-08, 3.142, -6.807)
ob_magnet34.scale = (0.75, 0.25, 0.1)
ob_magnet34.lineart.crease_threshold = 0.0
ob_magnet33.location = (0.0, 0.0, 0.0)
ob_magnet33.rotation_euler = (0.0, -0.0, -5.585)
ob_magnet33.scale = (0.75, 0.25, 0.1)
ob_magnet33.lineart.crease_threshold = 0.0
ob_magnet32.location = (0.0, 0.0, 0.0)
ob_magnet32.rotation_euler = (0.0, 0.0, -4.887)
ob_magnet32.scale = (0.75, 0.25, 0.1)
ob_magnet32.lineart.crease_threshold = 0.0
ob_magnet31.location = (0.0, 0.0, 0.0)
ob_magnet31.rotation_euler = (3.142, 2.99e-08, -4.363)
ob_magnet31.scale = (0.75, 0.25, 0.1)
ob_magnet31.lineart.crease_threshold = 0.0
ob_magnet30.location = (0.0, 0.0, 0.0)
ob_magnet30.rotation_euler = (3.142, 5.619e-08, -4.014)
ob_magnet30.scale = (0.75, 0.25, 0.1)
ob_magnet30.lineart.crease_threshold = 0.0
ob_magnet29.location = (0.0, 0.0, 0.0)
ob_magnet29.rotation_euler = (0.0, 0.0, -5.236)
ob_magnet29.scale = (0.75, 0.25, 0.1)
ob_magnet29.lineart.crease_threshold = 0.0
ob_magnet28.location = (0.0, 0.0, 0.0)
ob_magnet28.rotation_euler = (0.0, 0.0, -4.538)
ob_magnet28.scale = (0.75, 0.25, 0.1)
ob_magnet28.lineart.crease_threshold = 0.0
ob_magnet27.location = (0.0, 0.0, 0.0)
ob_magnet27.rotation_euler = (3.142, 1.043e-15, -4.712)
ob_magnet27.scale = (0.75, 0.25, 0.1)
ob_magnet27.lineart.crease_threshold = 0.0
ob_magnet26.location = (0.0, 0.0, 0.0)
ob_magnet26.rotation_euler = (3.142, -2.99e-08, -5.061)
ob_magnet26.scale = (0.75, 0.25, 0.1)
ob_magnet26.lineart.crease_threshold = 0.0
ob_magnet25.location = (0.0, 0.0, 0.0)
ob_magnet25.rotation_euler = (0.0, 0.0, -4.189)
ob_magnet25.scale = (0.75, 0.25, 0.1)
ob_magnet25.lineart.crease_threshold = 0.0
ob_magnet24.location = (0.0, 0.0, 0.0)
ob_magnet24.rotation_euler = (0.0, -0.0, -2.094)
ob_magnet24.scale = (0.75, 0.25, 0.1)
ob_magnet24.lineart.crease_threshold = 0.0
ob_magnet23.location = (0.0, 0.0, 0.0)
ob_magnet23.rotation_euler = (-3.142, -5.619e-08, -0.8727)
ob_magnet23.scale = (0.75, 0.25, 0.1)
ob_magnet23.lineart.crease_threshold = 0.0
ob_magnet22.location = (0.0, 0.0, 0.0)
ob_magnet22.rotation_euler = (4.371e-08, -3.142, -3.665)
ob_magnet22.scale = (0.75, 0.25, 0.1)
ob_magnet22.lineart.crease_threshold = 0.0
ob_magnet21.location = (0.0, 0.0, 0.0)
ob_magnet21.rotation_euler = (0.0, -0.0, -2.443)
ob_magnet21.scale = (0.75, 0.25, 0.1)
ob_magnet21.lineart.crease_threshold = 0.0
ob_magnet20.location = (0.0, 0.0, 0.0)
ob_magnet20.rotation_euler = (0.0, -0.0, -3.142)
ob_magnet20.scale = (0.75, 0.25, 0.1)
ob_magnet20.lineart.crease_threshold = 0.0
ob_magnet19.location = (0.0, 0.0, 0.0)
ob_magnet19.rotation_euler = (-1.518e-08, -3.142, -2.967)
ob_magnet19.scale = (0.75, 0.25, 0.1)
ob_magnet19.lineart.crease_threshold = 0.0
ob_magnet18.location = (0.0, 0.0, 0.0)
ob_magnet18.rotation_euler = (1.518e-08, -3.142, -3.316)
ob_magnet18.scale = (0.75, 0.25, 0.1)
ob_magnet18.lineart.crease_threshold = 0.0
ob_magnet17.location = (0.0, 0.0, 0.0)
ob_magnet17.rotation_euler = (0.0, -0.0, -2.793)
ob_magnet17.scale = (0.75, 0.25, 0.1)
ob_magnet17.lineart.crease_threshold = 0.0
ob_magnet16.location = (0.0, 0.0, 0.0)
ob_magnet16.rotation_euler = (0.0, -0.0, -3.491)
ob_magnet16.scale = (0.75, 0.25, 0.1)
ob_magnet16.lineart.crease_threshold = 0.0
ob_magnet15.location = (0.0, 0.0, 0.0)
ob_magnet15.rotation_euler = (-4.371e-08, -3.142, -2.618)
ob_magnet15.scale = (0.75, 0.25, 0.1)
ob_magnet15.lineart.crease_threshold = 0.0
ob_magnet14.location = (0.0, 0.0, 0.0)
ob_magnet14.rotation_euler = (-6.697e-08, -3.142, -2.269)
ob_magnet14.scale = (0.75, 0.25, 0.1)
ob_magnet14.lineart.crease_threshold = 0.0
ob_magnet13.location = (0.0, 0.0, 0.0)
ob_magnet13.rotation_euler = (0.0, 0.0, -3.84)
ob_magnet13.scale = (0.75, 0.25, 0.1)
ob_magnet13.lineart.crease_threshold = 0.0
ob_magnet12.location = (0.0, 0.0, 0.0)
ob_magnet12.rotation_euler = (0.0, -0.0, -1.745)
ob_magnet12.scale = (0.75, 0.25, 0.1)
ob_magnet12.lineart.crease_threshold = 0.0
ob_magnet11.location = (0.0, 0.0, 0.0)
ob_magnet11.rotation_euler = (-3.142, -2.99e-08, -1.222)
ob_magnet11.scale = (0.75, 0.25, 0.1)
ob_magnet11.lineart.crease_threshold = 0.0
ob_magnet10.location = (0.0, 0.0, 0.0)
ob_magnet10.rotation_euler = (-3.142, -1.424e-14, -1.571)
ob_magnet10.scale = (0.75, 0.25, 0.1)
ob_magnet10.lineart.crease_threshold = 0.0
ob_magnet9.location = (0.0, 0.0, 0.0)
ob_magnet9.rotation_euler = (0.0, -0.0, -1.396)
ob_magnet9.scale = (0.75, 0.25, 0.1)
ob_magnet9.lineart.crease_threshold = 0.0
ob_magnet8.location = (0.0, 0.0, 0.0)
ob_magnet8.rotation_euler = (0.0, -0.0, -0.6981)
ob_magnet8.scale = (0.75, 0.25, 0.1)
ob_magnet8.lineart.crease_threshold = 0.0
ob_magnet7.location = (0.0, 0.0, 0.0)
ob_magnet7.rotation_euler = (-3.142, 5.619e-08, -2.269)
ob_magnet7.scale = (0.75, 0.25, 0.1)
ob_magnet7.lineart.crease_threshold = 0.0
ob_magnet6.location = (0.0, 0.0, 0.0)
ob_magnet6.rotation_euler = (-3.142, 2.99e-08, -1.92)
ob_magnet6.scale = (0.75, 0.25, 0.1)
ob_magnet6.lineart.crease_threshold = 0.0
ob_magnet5.location = (0.0, 0.0, 0.0)
ob_magnet5.rotation_euler = (0.0, -0.0, -1.047)
ob_magnet5.scale = (0.75, 0.25, 0.1)
ob_magnet5.lineart.crease_threshold = 0.0
ob_magnet4.location = (0.0, 0.0, 0.0)
ob_magnet4.rotation_euler = (0.0, -0.0, -0.3491)
ob_magnet4.scale = (0.75, 0.25, 0.1)
ob_magnet4.lineart.crease_threshold = 0.0
ob_magnet3.location = (0.0, 0.0, 0.0)
ob_magnet3.rotation_euler = (4.371e-08, 3.142, 0.5236)
ob_magnet3.scale = (0.75, 0.25, 0.1)
ob_magnet3.lineart.crease_threshold = 0.0
ob_magnet2.location = (0.0, 0.0, 0.0)
ob_magnet2.rotation_euler = (1.518e-08, 3.142, 0.1745)
ob_magnet2.scale = (0.75, 0.25, 0.1)
ob_magnet2.lineart.crease_threshold = 0.0
ob_bearing.location = (0.0, 0.0, 0.0)
ob_bearing.scale = (1.0, 1.0, 0.25)
ob_bearing.lineart.crease_threshold = 0.0
ob_magnet1.location = (0.0, 0.0, 0.0)
ob_magnet1.scale = (0.75, 0.25, 0.1)
ob_magnet1.lineart.crease_threshold = 0.0

# ---- collection membership
col_collection_1.objects.link(ob_flatcoil_047)
col_collection_1.objects.link(ob_flatcoil_046)
col_collection_1.objects.link(ob_flatcoil_045)
col_collection_1.objects.link(ob_flatcoil_044)
col_collection_1.objects.link(ob_flatcoil_043)
col_collection_1.objects.link(ob_flatcoil_042)
col_collection_1.objects.link(ob_flatcoil_041)
col_collection_1.objects.link(ob_flatcoil_040)
col_collection_1.objects.link(ob_flatcoil_039)
col_collection_1.objects.link(ob_flatcoil_038)
col_collection_1.objects.link(ob_flatcoil_037)
col_collection_1.objects.link(ob_flatcoil_036)
col_collection_1.objects.link(ob_flatcoil_035)
col_collection_1.objects.link(ob_flatcoil_034)
col_collection_1.objects.link(ob_flatcoil_033)
col_collection_1.objects.link(ob_flatcoil_032)
col_collection_1.objects.link(ob_flatcoil_031)
col_collection_1.objects.link(ob_flatcoil_030)
col_collection_1.objects.link(ob_flatcoil_029)
col_collection_1.objects.link(ob_flatcoil_028)
col_collection_1.objects.link(ob_flatcoil_027)
col_collection_1.objects.link(ob_flatcoil_026)
col_collection_1.objects.link(ob_flatcoil_025)
col_collection_1.objects.link(ob_flatcoil_024)
col_collection_1.objects.link(ob_flatcoil_023)
col_collection_1.objects.link(ob_flatcoil_022)
col_collection_1.objects.link(ob_flatcoil_021)
col_collection_1.objects.link(ob_flatcoil_020)
col_collection_1.objects.link(ob_flatcoil_019)
col_collection_1.objects.link(ob_flatcoil_018)
col_collection_1.objects.link(ob_flatcoil_017)
col_collection_1.objects.link(ob_flatcoil_016)
col_collection_1.objects.link(ob_flatcoil_015)
col_collection_1.objects.link(ob_flatcoil_014)
col_collection_1.objects.link(ob_flatcoil_013)
col_collection_1.objects.link(ob_flatcoil_012)
col_collection_1.objects.link(ob_flatcoil_011)
col_collection_1.objects.link(ob_flatcoil_010)
col_collection_1.objects.link(ob_flatcoil_009)
col_collection_1.objects.link(ob_flatcoil_008)
col_collection_1.objects.link(ob_flatcoil_007)
col_collection_1.objects.link(ob_flatcoil_006)
col_collection_1.objects.link(ob_flatcoil_005)
col_collection_1.objects.link(ob_flatcoil_004)
col_collection_1.objects.link(ob_flatcoil_003)
col_collection_1.objects.link(ob_flatcoil_002)
col_collection_1.objects.link(ob_flatcoil_001)
col_collection_1.objects.link(ob_flatcoil)
col_collection_1.objects.link(ob_magnet36)
col_collection_1.objects.link(ob_magnet35)
col_collection_1.objects.link(ob_magnet34)
col_collection_1.objects.link(ob_magnet33)
col_collection_1.objects.link(ob_magnet32)
col_collection_1.objects.link(ob_magnet31)
col_collection_1.objects.link(ob_magnet30)
col_collection_1.objects.link(ob_magnet29)
col_collection_1.objects.link(ob_magnet28)
col_collection_1.objects.link(ob_magnet27)
col_collection_1.objects.link(ob_magnet26)
col_collection_1.objects.link(ob_magnet25)
col_collection_1.objects.link(ob_magnet24)
col_collection_1.objects.link(ob_magnet23)
col_collection_1.objects.link(ob_magnet22)
col_collection_1.objects.link(ob_magnet21)
col_collection_1.objects.link(ob_magnet20)
col_collection_1.objects.link(ob_magnet19)
col_collection_1.objects.link(ob_magnet18)
col_collection_1.objects.link(ob_magnet17)
col_collection_1.objects.link(ob_magnet16)
col_collection_1.objects.link(ob_magnet15)
col_collection_1.objects.link(ob_magnet14)
col_collection_1.objects.link(ob_magnet13)
col_collection_1.objects.link(ob_magnet12)
col_collection_1.objects.link(ob_magnet11)
col_collection_1.objects.link(ob_magnet10)
col_collection_1.objects.link(ob_magnet9)
col_collection_1.objects.link(ob_magnet8)
col_collection_1.objects.link(ob_magnet7)
col_collection_1.objects.link(ob_magnet6)
col_collection_1.objects.link(ob_magnet5)
col_collection_1.objects.link(ob_magnet4)
col_collection_1.objects.link(ob_magnet3)
col_collection_1.objects.link(ob_magnet2)
col_collection_1.objects.link(ob_bearing)
col_collection_1.objects.link(ob_magnet1)

# ---- scene / render settings (as saved in the file)
scene.frame_start = 1; scene.frame_end = 250; scene.frame_set(1)
scene.render.engine = 'BLENDER_EEVEE_NEXT'
scene.render.image_settings.color_mode = 'RGB'
scene.render.image_settings.compression = 90
scene.render.resolution_percentage = 50
scene.render.dither_intensity = 0.0
scene.render.bake_margin = 2
scene.render.bake_bias = 0.0
scene.cycles.use_denoising = False
scene.cycles.samples = 10
scene.cycles.sampling_pattern = 'TABULATED_SOBOL'
scene.cycles.light_sampling_threshold = 0.0
scene.cycles.use_adaptive_sampling = False
scene.cycles.use_light_tree = False
scene.cycles.blur_glossy = 0.0
scene.cycles.volume_bounces = 1
scene.cycles.pixel_filter_type = 'GAUSSIAN'
scene.cycles.sample_clamp_indirect = 0.0
scene.view_settings.view_transform = 'Standard'
bpy.context.view_layer.update()

# ---- added for rendering (the .blend has no active camera and no usable light): camera, sun
cam_auto = bpy.data.cameras.new('AutoCamera')
cam_auto.lens = 50.0
cam_auto.sensor_width = 36.0
cam_auto.clip_end = 1000.0
ob_auto_camera = bpy.data.objects.new('AutoCamera', cam_auto)
scene.collection.objects.link(ob_auto_camera)
ob_auto_camera.location = (23.0336, -27.6404, 18.4269)
ob_auto_camera.rotation_euler = (1.09748, -7.21219e-08, 0.694738)
scene.camera = ob_auto_camera
light_auto_sun = bpy.data.lights.new('AutoSun', 'SUN')
light_auto_sun.energy = 3.0
light_auto_sun.angle = 0.0523599
ob_auto_sun = bpy.data.objects.new('AutoSun', light_auto_sun)
scene.collection.objects.link(ob_auto_sun)
ob_auto_sun.rotation_euler = (0.872665, 0.174533, 0.523599)
bpy.context.view_layer.update()
